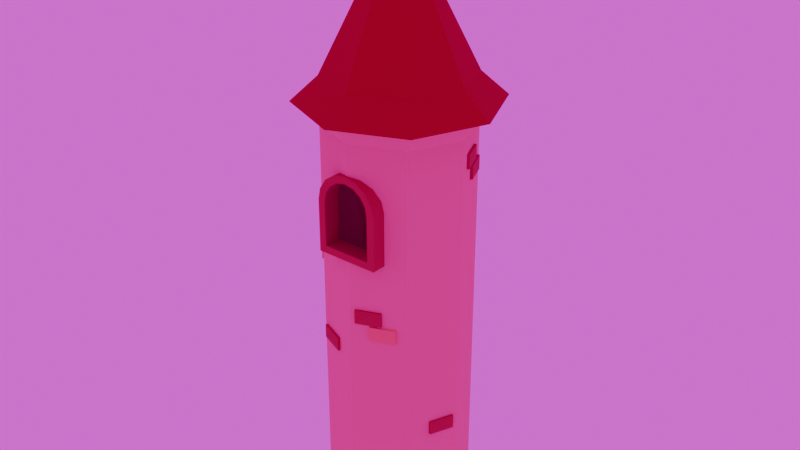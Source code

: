 # Source: Tower.blend  (saved by Blender 4.2.66; exported with 4.5.12 LTS)
import bpy
from mathutils import Matrix  # noqa: F401  (used for matrix-valued properties, if any)

bpy.ops.wm.read_factory_settings(use_empty=True)
scene = bpy.context.scene
scene.name = 'Scene'

# ---- collections
col_collection = bpy.data.collections.new('Collection'); scene.collection.children.link(col_collection)

# ---- images (referenced by path relative to the original .blend; pixels are not part of the script)
import os
ASSET_DIR = os.environ.get("B2B_ASSET_DIR", "")  # directory of the original .blend (textures are referenced by path, not embedded)
HERE = os.path.dirname(os.path.abspath(__file__))  # packed textures are extracted next to this script under _unpacked/

def load_image(name, relpath, width, height, colorspace="sRGB"):
    """Load a texture the original file referenced (path relative to the .blend, or extracted next to this script)."""
    p = next((c for c in (os.path.join(HERE, relpath), os.path.join(ASSET_DIR, relpath)) if relpath and os.path.exists(c)), "")
    if p:
        img = bpy.data.images.load(p, check_existing=True)
        img.name = name
    else:  # same state as the original file: an image datablock whose file is absent (Cycles renders it pink)
        img = bpy.data.images.new(name, width, height)
        img.source = "FILE"
        img.filepath = "//" + (relpath or name)
    img.colorspace_settings.name = colorspace
    return img
img_leverhint_png = load_image('leverhint.png', 'game/models/Textures/leverhint.png', 1024, 1024, 'sRGB')

# ---- materials (node trees are filled in below, after node groups)
mat_castle = bpy.data.materials.new('Castle')
mat_castle.diffuse_color = (0.8009, 0.5608, 0.2903, 1.0)
mat_brick = bpy.data.materials.new('Brick')
mat_brick.diffuse_color = (0.8006, 0.3899, 0.1732, 1.0)
mat_roof = bpy.data.materials.new('Roof')
mat_roof.diffuse_color = (0.3431, 0.02671, 0.01036, 1.0)
mat_brick_2 = bpy.data.materials.new('Brick_2')
mat_brick_2.diffuse_color = (0.3978, 0.1112, 0.04895, 1.0)
mat_lever_hit = bpy.data.materials.new('Lever hit')

# ---- material node trees
mat_castle.use_nodes = True; mat_castle.node_tree.nodes.clear()
_N = mat_castle.node_tree.nodes; _L = mat_castle.node_tree.links
n0 = _N.new('ShaderNodeBsdfPrincipled'); n0.name = 'Principled BSDF'; n0.location = (10, 300)
n0.inputs[0].default_value = (0.8009, 0.5608, 0.2903, 1.0)
n0.inputs[2].default_value = 1.0
n1 = _N.new('ShaderNodeOutputMaterial'); n1.name = 'Material Output'; n1.location = (300, 300)
_L.new(n0.outputs[0], n1.inputs[0])
n1.is_active_output = True
mat_brick.use_nodes = True; mat_brick.node_tree.nodes.clear()
_N = mat_brick.node_tree.nodes; _L = mat_brick.node_tree.links
n0 = _N.new('ShaderNodeBsdfPrincipled'); n0.name = 'Principled BSDF'; n0.location = (10, 300)
n0.inputs[0].default_value = (0.8006, 0.3899, 0.1732, 1.0)
n0.inputs[2].default_value = 1.0
n1 = _N.new('ShaderNodeOutputMaterial'); n1.name = 'Material Output'; n1.location = (300, 300)
_L.new(n0.outputs[0], n1.inputs[0])
n1.is_active_output = True
mat_roof.use_nodes = True; mat_roof.node_tree.nodes.clear()
_N = mat_roof.node_tree.nodes; _L = mat_roof.node_tree.links
n0 = _N.new('ShaderNodeBsdfPrincipled'); n0.name = 'Principled BSDF'; n0.location = (10, 300)
n0.inputs[0].default_value = (0.3431, 0.02671, 0.01036, 1.0)
n0.inputs[2].default_value = 1.0
n1 = _N.new('ShaderNodeOutputMaterial'); n1.name = 'Material Output'; n1.location = (300, 300)
_L.new(n0.outputs[0], n1.inputs[0])
n1.is_active_output = True
mat_brick_2.use_nodes = True; mat_brick_2.node_tree.nodes.clear()
_N = mat_brick_2.node_tree.nodes; _L = mat_brick_2.node_tree.links
n0 = _N.new('ShaderNodeBsdfPrincipled'); n0.name = 'Principled BSDF'; n0.location = (10, 300)
n0.inputs[0].default_value = (0.3978, 0.1112, 0.04895, 1.0)
n0.inputs[2].default_value = 1.0
n1 = _N.new('ShaderNodeOutputMaterial'); n1.name = 'Material Output'; n1.location = (300, 300)
_L.new(n0.outputs[0], n1.inputs[0])
n1.is_active_output = True
mat_lever_hit.use_nodes = True; mat_lever_hit.node_tree.nodes.clear()
_N = mat_lever_hit.node_tree.nodes; _L = mat_lever_hit.node_tree.links
n0 = _N.new('ShaderNodeOutputMaterial'); n0.name = 'Material Output'; n0.location = (300, 300)
n1 = _N.new('ShaderNodeEmission'); n1.name = 'Emission'; n1.location = (10, 300)
n2 = _N.new('ShaderNodeTexImage'); n2.name = 'Image Texture'; n2.location = (-280, 280)
n2.image = img_leverhint_png
_L.new(n1.outputs[0], n0.inputs[0])
_L.new(n2.outputs[0], n1.inputs[0])
n0.is_active_output = True

# ---- world
world_world = bpy.data.worlds.new('World'); scene.world = world_world
world_world.use_nodes = True; world_world.node_tree.nodes.clear()
_N = world_world.node_tree.nodes; _L = world_world.node_tree.links
n0 = _N.new('ShaderNodeOutputWorld'); n0.name = 'World Output'; n0.location = (300, 300)
n1 = _N.new('ShaderNodeBackground'); n1.name = 'Background'; n1.location = (10, 300)
n2 = _N.new('ShaderNodeTexEnvironment'); n2.name = 'Environment Texture'; n2.location = (-363, 269)
_L.new(n1.outputs[0], n0.inputs[0])
_L.new(n2.outputs[0], n1.inputs[0])
n0.is_active_output = True
world_world.color = (0.05088, 0.05088, 0.05088)
world_world.use_sun_shadow = False
world_world.sun_shadow_jitter_overblur = 0.0

# ---- meshes
me_tower_3 = bpy.data.meshes.new('Tower_3')
me_tower_3.from_pydata([(0.0, 73.7, 0.0), (0.0, 89.91, 425.9), (52.11, 52.11, 0.0), (63.58, 63.58, 425.9), (73.7, 0.0, 0.0), (89.91, 0.0, 425.9), (52.11, -52.11, 0.0), (63.58, -63.58, 425.9), (0.0, -73.7, 0.0), (0.0, -89.91, 425.9), (-52.11, -52.11, 0.0), (-63.58, -63.58, 425.9), (-73.7, 0.0, 0.0), (-89.91, 0.0, 425.9), (-52.11, 52.11, 0.0), (-63.58, 63.58, 425.9), (0.0, 73.7, 402.9), (52.11, 52.11, 402.9), (73.7, 0.0, 402.9), (52.11, -52.11, 402.9), (0.0, -73.7, 402.9), (-52.11, -52.11, 402.9), (-73.7, 0.0, 402.9), (-52.11, 52.11, 402.9), (52.67, -42.75, 16.23), (57.4, -44.71, 16.23), (52.67, -42.75, 30.51), (57.4, -44.71, 30.51), (62.65, -18.66, 16.23), (67.38, -20.62, 16.23), (62.65, -18.66, 30.51), (67.38, -20.62, 30.51), (17.15, -63.67, 206.4), (19.1, -68.4, 206.4), (17.15, -63.67, 220.6), (19.1, -68.4, 220.6), (41.23, -53.7, 206.4), (43.19, -58.42, 206.4), (41.23, -53.7, 220.6), (43.19, -58.42, 220.6), (-66.41, -15.59, 381.3), (-71.13, -17.54, 381.3), (-66.41, -15.59, 397.5), (-71.13, -17.54, 397.5), (-56.43, -39.67, 381.3), (-61.15, -41.63, 381.3), (-56.43, -39.67, 397.5), (-61.15, -41.63, 397.5), (-60.57, -25.16, 261.2), (-65.3, -27.12, 261.2), (-60.57, -25.16, 277.3), (-65.3, -27.12, 277.3), (-50.59, -49.25, 261.2), (-55.32, -51.21, 261.2), (-50.59, -49.25, 277.3), (-55.32, -51.21, 277.3), (0.0, 100.1, 424.9), (0.0, 2.732, 590.8), (70.75, 70.75, 424.9), (1.932, 1.932, 590.8), (100.1, 0.0, 424.9), (2.732, 2.98e-06, 590.8), (70.75, -70.75, 424.9), (1.932, -1.932, 590.8), (0.0, -100.1, 424.9), (0.0, -2.732, 590.8), (-70.75, -70.75, 424.9), (-1.932, -1.932, 590.8), (-100.1, 2.98e-06, 424.9), (-2.732, 0.0, 590.8), (-70.75, 70.75, 424.9), (-1.932, 1.932, 590.8), (0.0, 73.49, 448.7), (51.97, 51.97, 448.7), (73.49, 0.0, 448.7), (51.97, -51.97, 448.7), (0.0, -73.49, 448.7), (-51.97, -51.97, 448.7), (-73.49, 0.0, 448.7), (-51.97, 51.97, 448.7), (4.109, -69.07, 222.6), (6.066, -73.8, 222.6), (4.109, -69.07, 236.9), (6.066, -73.8, 236.9), (28.2, -59.1, 222.6), (30.15, -63.82, 222.6), (28.2, -59.1, 236.9), (30.15, -63.82, 236.9), (-47.34, -51.32, 176.5), (-49.3, -56.05, 176.5), (-47.34, -51.32, 190.8), (-49.3, -56.05, 190.8), (-20.76, -62.34, 176.5), (-22.71, -67.06, 176.5), (-20.76, -62.34, 190.8), (-22.71, -67.06, 190.8), (59.08, -28.15, 95.59), (63.81, -30.11, 95.59), (59.08, -28.15, 109.9), (63.81, -30.11, 109.9), (69.06, -4.063, 95.59), (73.79, -6.02, 95.59), (69.06, -4.063, 109.9), (73.79, -6.02, 109.9), (67.02, 9.181, 370.5), (71.74, 11.14, 370.5), (67.02, 9.181, 384.8), (71.74, 11.14, 384.8), (57.04, 33.27, 370.5), (61.77, 35.23, 370.5), (57.04, 33.27, 384.8), (61.77, 35.23, 384.8), (61.79, 21.82, 354.3), (66.51, 23.77, 354.3), (61.79, 21.82, 368.6), (66.51, 23.77, 368.6), (51.81, 45.9, 354.3), (56.54, 47.86, 354.3), (51.81, 45.9, 368.6), (56.54, 47.86, 368.6), (-70.02, -3.221, 360.9), (-74.75, -5.178, 360.9), (-70.02, -3.221, 379.2), (-74.75, -5.178, 379.2), (-58.72, -30.5, 360.9), (-63.45, -32.46, 360.9), (-58.72, -30.5, 379.2), (-63.45, -32.46, 379.2), (-15.18, 64.56, 238.6), (-17.14, 69.28, 238.6), (0.0, 73.7, 244.5), (0.0, 73.7, 329.3), (-39.27, 54.58, 238.6), (-41.22, 59.3, 238.6), (-39.27, 54.58, 254.8), (-41.22, 59.3, 254.8), (0.0, -73.7, 372.7), (-0.69, -73.41, 372.8), (-14.91, -67.52, 287.6), (0.0, -73.7, 287.6), (1.984, 72.88, 329.3), (1.984, 72.88, 244.6), (14.91, 67.52, 244.6), (4.015, 72.04, 328.9), (-24.02, 63.75, 320.1), (-1.984, 72.88, 329.5), (-13.32, 68.18, 327.3), (11.94, -68.75, 370.3), (29.8, -61.36, 352.4), (32.07, -60.41, 287.6), (32.07, -60.41, 341.0), (22.64, -64.32, 363.1), (11.94, 68.75, 327.3), (22.64, 64.32, 320.1), (32.07, 60.41, 298.0), (32.07, 60.41, 244.6), (29.8, 61.36, 309.4), (-15.9, 66.3, 244.6), (-15.18, 64.56, 244.6), (-33.45, 58.44, 254.8), (-33.45, 56.99, 254.8), (-32.33, 62.99, 244.6), (-33.45, 62.52, 254.8), (-33.45, 62.52, 244.6), (-17.14, 69.28, 244.6), (-3.979, -72.05, 372.1), (-31.18, -60.78, 352.4), (-32.95, -60.05, 343.5), (-13.32, -68.18, 370.3), (-24.02, -63.75, 363.1), (-33.45, -59.84, 287.6), (-33.45, -59.84, 341.0), (-52.11, 52.11, 245.3), (-41.22, 59.3, 245.7), (-33.45, 62.52, 244.9), (-31.56, 60.63, 244.0), (-30.02, 62.75, 312.1), (-52.11, 52.11, 297.9), (-32.75, 59.65, 299.6), (-0.7542, 60.48, 330.8), (-0.7542, 78.96, 323.0), (-13.38, 60.48, 328.3), (-10.39, 78.96, 321.1), (-24.09, 60.48, 321.1), (-18.55, 78.96, 315.6), (-31.24, 60.48, 310.4), (-24.01, 78.96, 307.4), (29.73, 60.48, 310.4), (22.5, 78.96, 307.4), (22.58, 60.48, 321.1), (17.05, 78.96, 315.6), (11.87, 60.48, 328.3), (8.879, 78.96, 321.1), (-33.51, 60.48, 299.0), (-33.51, 60.48, 245.6), (-25.84, 78.96, 253.3), (-25.84, 78.96, 298.2), (32.01, 60.48, 245.6), (32.01, 60.48, 299.0), (24.33, 78.96, 298.2), (24.33, 78.96, 253.3), (-13.38, 78.96, 328.3), (-0.7542, 78.96, 330.8), (-24.09, 78.96, 321.1), (-31.24, 78.96, 310.4), (32.01, 78.96, 245.6), (-33.51, 78.96, 245.6), (22.58, 78.96, 321.1), (29.73, 78.96, 310.4), (11.87, 78.96, 328.3), (-33.51, 78.96, 299.0), (32.01, 78.96, 299.0), (-11.08, 62.02, 321.1), (-1.449, 62.02, 323.0), (-19.25, 62.02, 315.6), (-24.71, 62.02, 307.4), (23.64, 62.02, 253.3), (-26.53, 62.02, 253.3), (16.35, 62.02, 315.6), (21.81, 62.02, 307.4), (8.185, 62.02, 321.1), (-26.53, 62.02, 298.2), (23.64, 62.02, 298.2), (-0.69, -57.08, 372.8), (-0.69, -75.56, 365.0), (11.94, -57.08, 370.3), (8.943, -75.56, 363.1), (22.64, -57.08, 363.1), (17.11, -75.56, 357.6), (29.8, -57.08, 352.4), (22.57, -75.56, 349.4), (-31.18, -57.08, 352.4), (-23.95, -75.56, 349.4), (-24.02, -57.08, 363.1), (-18.49, -75.56, 357.6), (-13.32, -57.08, 370.3), (-10.32, -75.56, 363.1), (32.07, -57.08, 341.0), (32.07, -57.08, 287.6), (24.39, -75.56, 295.3), (24.39, -75.56, 340.2), (-33.45, -57.08, 287.6), (-33.45, -57.08, 341.0), (-25.77, -75.56, 340.2), (-25.77, -75.56, 295.3), (11.94, -75.56, 370.3), (-0.69, -75.56, 372.8), (22.64, -75.56, 363.1), (29.8, -75.56, 352.4), (-33.45, -75.56, 287.6), (32.07, -75.56, 287.6), (-24.02, -75.56, 363.1), (-31.18, -75.56, 352.4), (-13.32, -75.56, 370.3), (32.07, -75.56, 341.0), (-33.45, -75.56, 341.0), (9.638, -58.62, 363.1), (0.004627, -58.62, 365.0), (17.8, -58.62, 357.6), (23.26, -58.62, 349.4), (-25.08, -58.62, 295.3), (25.09, -58.62, 295.3), (-17.8, -58.62, 357.6), (-23.25, -58.62, 349.4), (-9.629, -58.62, 363.1), (25.09, -58.62, 340.2), (-25.08, -58.62, 340.2), (22.16, 70.49, 307.4), (16.7, 70.49, 315.6), (-10.73, 70.49, 321.1), (-18.9, 70.49, 315.6), (23.98, 70.49, 253.3), (23.98, 70.49, 298.2), (8.532, 70.49, 321.1), (-24.36, 70.49, 307.4), (-26.19, 70.49, 298.2), (-1.102, 70.49, 323.0), (-26.19, 70.49, 253.3), (22.16, 74.13, 307.4), (16.7, 74.13, 315.6), (-10.73, 74.13, 321.1), (-18.9, 74.13, 315.6), (23.98, 74.13, 253.3), (23.98, 74.13, 298.2), (8.532, 74.13, 321.1), (-24.36, 74.13, 307.4), (-26.19, 74.13, 298.2), (-1.102, 74.13, 323.0), (-26.19, 74.13, 253.3)], [], [(16, 3, 17), (3, 18, 17), (5, 19, 18), (7, 20, 19), (20, 11, 21), (11, 22, 21), (7, 5, 13), (22, 15, 23), (15, 16, 23), (6, 10, 14), (23, 178, 177), (22, 14, 12), (21, 12, 10), (138, 10, 8, 139), (137, 136, 20, 165), (8, 6, 19), (18, 6, 4), (17, 4, 2), (142, 2, 0, 130, 141), (16, 1, 3), (3, 5, 18), (5, 7, 19), (7, 9, 20), (20, 9, 11), (11, 13, 22), (5, 3, 1), (1, 15, 5), (15, 13, 5), (13, 11, 9), (9, 7, 13), (22, 13, 15), (15, 1, 16), (14, 0, 2), (2, 4, 14), (4, 6, 14), (6, 8, 10), (10, 12, 14), (16, 131, 145), (146, 144, 23, 16, 145), (22, 23, 177, 172, 14), (21, 22, 12), (139, 8, 19, 20, 136, 147, 151, 148, 150, 149), (18, 19, 6), (17, 18, 4), (143, 16, 17, 2, 142, 155, 154, 156, 153, 152), (24, 27, 26), (27, 30, 26), (31, 28, 30), (28, 25, 24), (27, 29, 31), (33, 34, 32), (34, 39, 38), (38, 37, 36), (37, 32, 36), (35, 37, 39), (41, 42, 40), (42, 47, 46), (47, 44, 46), (45, 40, 44), (43, 45, 47), (48, 51, 50), (51, 54, 50), (55, 52, 54), (52, 49, 48), (51, 53, 55), (24, 25, 27), (27, 31, 30), (31, 29, 28), (28, 29, 25), (27, 25, 29), (33, 35, 34), (34, 35, 39), (38, 39, 37), (37, 33, 32), (35, 33, 37), (41, 43, 42), (42, 43, 47), (47, 45, 44), (45, 41, 40), (43, 41, 45), (48, 49, 51), (51, 55, 54), (55, 53, 52), (52, 53, 49), (51, 49, 53), (57, 73, 72), (59, 74, 73), (74, 63, 75), (63, 76, 75), (65, 77, 76), (67, 78, 77), (61, 57, 69), (69, 79, 78), (79, 57, 72), (58, 62, 66), (79, 56, 70), (78, 70, 68), (66, 78, 68), (76, 66, 64), (62, 76, 64), (60, 75, 62), (73, 60, 58), (56, 73, 58), (57, 59, 73), (59, 61, 74), (74, 61, 63), (63, 65, 76), (65, 67, 77), (67, 69, 78), (61, 59, 57), (57, 71, 69), (69, 67, 65), (65, 63, 69), (63, 61, 69), (69, 71, 79), (79, 71, 57), (70, 56, 58), (58, 60, 62), (62, 64, 66), (66, 68, 70), (70, 58, 66), (79, 72, 56), (78, 79, 70), (66, 77, 78), (76, 77, 66), (62, 75, 76), (60, 74, 75), (73, 74, 60), (56, 72, 73), (81, 82, 80), (83, 86, 82), (87, 84, 86), (84, 81, 80), (83, 85, 87), (89, 90, 88), (90, 95, 94), (95, 92, 94), (93, 88, 92), (91, 93, 95), (97, 98, 96), (99, 102, 98), (103, 100, 102), (100, 97, 96), (99, 101, 103), (105, 106, 104), (106, 111, 110), (111, 108, 110), (109, 104, 108), (107, 109, 111), (113, 114, 112), (115, 118, 114), (119, 116, 118), (117, 112, 116), (115, 117, 119), (121, 122, 120), (122, 127, 126), (126, 125, 124), (124, 121, 120), (127, 121, 125), (128, 157, 158), (134, 160, 159), (135, 132, 134), (133, 128, 132), (140, 131, 16, 143), (163, 161, 133, 173, 174), (81, 83, 82), (83, 87, 86), (87, 85, 84), (84, 85, 81), (83, 81, 85), (89, 91, 90), (90, 91, 95), (95, 93, 92), (93, 89, 88), (91, 89, 93), (97, 99, 98), (99, 103, 102), (103, 101, 100), (100, 101, 97), (99, 97, 101), (105, 107, 106), (106, 107, 111), (111, 109, 108), (109, 105, 104), (107, 105, 109), (113, 115, 114), (115, 119, 118), (119, 117, 116), (117, 113, 112), (115, 113, 117), (121, 123, 122), (122, 123, 127), (126, 127, 125), (124, 125, 121), (127, 123, 121), (157, 128, 129, 164), (165, 20, 21, 167, 166, 169, 168), (171, 167, 21, 10, 138, 170), (159, 162, 135, 134), (135, 173, 133, 132), (133, 129, 128), (129, 133, 161, 164), (130, 0, 175), (172, 175, 0, 14), (174, 173, 135, 162), (176, 178, 23, 144), (177, 178, 175, 172), (179, 202, 201, 181), (181, 201, 203, 183), (183, 203, 204, 185), (268, 267, 219, 218), (194, 206, 205, 197), (198, 211, 208, 187), (187, 208, 207, 189), (189, 207, 209, 191), (191, 209, 202, 179), (185, 204, 210, 193), (206, 194, 193, 210), (211, 198, 197, 205), (180, 182, 201, 202), (182, 184, 203, 201), (184, 186, 204, 203), (195, 200, 205, 206), (188, 190, 207, 208), (190, 192, 209, 207), (192, 180, 202, 209), (196, 195, 206, 210), (200, 199, 211, 205), (186, 196, 210, 204), (199, 188, 208, 211), (270, 269, 212, 214), (272, 271, 216, 222), (273, 268, 218, 220), (274, 270, 214, 215), (275, 274, 215, 221), (276, 273, 220, 213), (271, 277, 217, 216), (267, 272, 222, 219), (269, 276, 213, 212), (277, 275, 221, 217), (181, 183, 214, 212), (179, 181, 212, 213), (191, 179, 213, 220), (189, 191, 220, 218), (187, 189, 218, 219), (198, 187, 219, 222), (198, 222, 216, 197), (194, 197, 216, 217), (194, 217, 221, 193), (193, 221, 215, 185), (183, 185, 215, 214), (223, 246, 245, 225), (225, 245, 247, 227), (227, 247, 248, 229), (234, 232, 263, 262), (238, 250, 249, 241), (242, 255, 252, 231), (231, 252, 251, 233), (233, 251, 253, 235), (235, 253, 246, 223), (229, 248, 254, 237), (250, 238, 237, 254), (255, 242, 241, 249), (224, 226, 245, 246), (226, 228, 247, 245), (228, 230, 248, 247), (239, 244, 249, 250), (232, 234, 251, 252), (234, 236, 253, 251), (236, 224, 246, 253), (240, 239, 250, 254), (244, 243, 255, 249), (230, 240, 254, 248), (243, 232, 252, 255), (228, 226, 256, 258), (243, 244, 260, 266), (236, 234, 262, 264), (230, 228, 258, 259), (240, 230, 259, 265), (224, 236, 264, 257), (244, 239, 261, 260), (232, 243, 266, 263), (226, 224, 257, 256), (239, 240, 265, 261), (225, 227, 258, 256), (223, 225, 256, 257), (235, 223, 257, 264), (233, 235, 264, 262), (231, 233, 262, 263), (242, 231, 263, 266), (242, 266, 260, 241), (238, 241, 260, 261), (238, 261, 265, 237), (237, 265, 259, 229), (227, 229, 259, 258), (195, 196, 275, 277), (182, 180, 276, 269), (188, 199, 272, 267), (200, 195, 277, 271), (180, 192, 273, 276), (196, 186, 274, 275), (186, 184, 270, 274), (192, 190, 268, 273), (199, 200, 271, 272), (184, 182, 269, 270), (190, 188, 267, 268), (275, 274, 270, 269, 276, 273, 268, 267, 272, 271, 277), (286, 285, 281, 280, 287, 284, 279, 278, 283, 282, 288)])
me_tower_3.polygons.foreach_set('use_smooth', [0, 0, 0, 0, 0, 0, 0, 0, 0, 0, 0, 1, 0, 0, 0, 0, 0, 0, 0, 0, 0, 0, 0, 0, 0, 0, 0, 0, 0, 0, 0, 0, 0, 0, 0, 0, 0, 0, 0, 0, 1, 0, 0, 0, 0, 0, 0, 0, 0, 0, 0, 0, 1, 0, 0, 0, 0, 0, 0, 0, 0, 0, 0, 0, 0, 0, 0, 0, 0, 1, 0, 0, 0, 0, 0, 0, 0, 0, 0, 0, 0, 0, 0, 0, 0, 0, 0, 0, 0, 0, 0, 0, 0, 0, 0, 0, 0, 0, 1, 1, 0, 0, 0, 0, 0, 0, 0, 0, 0, 0, 0, 0, 0, 0, 0, 0, 0, 0, 0, 0, 0, 0, 0, 0, 0, 0, 0, 0, 0, 0, 0, 0, 0, 0, 0, 0, 0, 0, 0, 0, 0, 0, 0, 0, 0, 0, 1, 0, 1, 0, 0, 0, 0, 0, 1, 0, 0, 0, 1, 1, 0, 0, 0, 0, 0, 0, 0, 1, 0, 0, 1, 0, 0, 0, 0, 0, 0, 0, 0, 0, 0, 0, 0, 0, 0, 1, 0, 0, 0, 0, 1, 0, 0, 0, 0, 0, 0, 0, 0, 0, 0, 0, 0, 0, 0, 0, 0, 0, 0, 0, 0, 0, 0, 0, 0, 0, 0, 0, 0, 0, 0, 0, 0, 0, 0, 0, 0, 0, 0, 0, 0, 0, 0, 0, 0, 0, 0, 0, 0, 0, 0, 0, 0, 0, 0, 0, 0, 0, 0, 0, 0, 0, 0, 0, 0, 0, 0, 0, 0, 0, 0, 0, 0, 0, 0, 0, 0, 0, 0, 0, 0, 0, 0, 0, 0, 0, 0, 0, 0, 0, 0, 0, 0, 0, 0, 0, 0, 0, 0, 0, 0, 0, 0, 0, 0, 0, 0, 0, 0, 0, 0, 0, 0, 0, 0, 0, 0, 0])
me_tower_3.polygons.foreach_set('material_index', [0, 0, 0, 0, 0, 0, 0, 0, 0, 0, 0, 0, 0, 0, 0, 0, 0, 0, 0, 0, 0, 0, 0, 0, 0, 0, 0, 0, 0, 0, 0, 0, 0, 0, 0, 0, 0, 0, 0, 0, 0, 0, 0, 0, 0, 1, 1, 1, 1, 1, 1, 1, 1, 1, 1, 1, 1, 1, 1, 1, 1, 1, 1, 1, 1, 1, 1, 1, 1, 1, 1, 1, 1, 1, 1, 1, 1, 1, 1, 1, 1, 1, 1, 1, 1, 2, 2, 2, 2, 2, 2, 2, 2, 2, 2, 2, 2, 2, 2, 2, 2, 2, 2, 2, 2, 2, 2, 2, 2, 2, 2, 2, 2, 2, 2, 2, 2, 2, 2, 2, 2, 2, 2, 2, 2, 2, 2, 2, 2, 3, 3, 3, 3, 3, 3, 3, 3, 3, 3, 3, 3, 3, 3, 3, 3, 3, 3, 3, 3, 3, 3, 3, 3, 3, 3, 3, 3, 3, 3, 3, 3, 3, 3, 0, 3, 3, 3, 3, 3, 3, 3, 3, 3, 3, 3, 3, 3, 3, 3, 3, 3, 3, 3, 3, 3, 3, 3, 3, 3, 3, 3, 3, 3, 3, 3, 3, 0, 0, 3, 3, 3, 3, 0, 0, 3, 0, 0, 3, 3, 3, 3, 3, 3, 3, 3, 3, 3, 3, 3, 3, 3, 3, 3, 3, 3, 3, 3, 3, 3, 3, 3, 3, 3, 3, 3, 3, 3, 3, 3, 3, 3, 3, 3, 3, 3, 3, 3, 3, 3, 3, 3, 3, 3, 3, 3, 3, 3, 3, 3, 3, 3, 3, 3, 3, 3, 3, 3, 3, 3, 3, 3, 3, 3, 3, 3, 3, 3, 3, 3, 3, 3, 3, 3, 3, 3, 3, 3, 3, 3, 3, 3, 3, 3, 3, 3, 3, 3, 3, 3, 3, 3, 3, 3, 3, 3, 3, 4, 4])
_uv = me_tower_3.uv_layers.new(name='UVMap')
_uv.uv.foreach_set('vector', [1.0, 0.973, 0.875, 1.0, 0.875, 0.973, 0.875, 1.0, 0.75, 0.973, 0.875, 0.973, 0.75, 1.0, 0.625, 0.973, 0.75, 0.973, 0.625, 1.0, 0.5, 0.973, 0.625, 0.973, 0.5, 0.973, 0.375, 1.0, 0.375, 0.973, 0.375, 1.0, 0.25, 0.973, 0.375, 0.973, 0.4197, 0.08029, 0.49, 0.25, 0.01, 0.25, 0.25, 0.973, 0.125, 1.0, 0.125, 0.973, 0.125, 1.0, 0.0, 0.973, 0.125, 0.973, 0.9197, 0.08029, 0.5803, 0.08029, 0.5803, 0.4197, 0.125, 0.973, 0.09294, 0.8517, 0.125, 0.8497, 0.25, 0.973, 0.125, 0.5, 0.25, 0.5, 0.375, 0.973, 0.25, 0.5, 0.375, 0.5, 0.4642, 0.8377, 0.375, 0.5, 0.5, 0.5, 0.5, 0.8377, 0.4983, 0.9377, 0.5, 0.9375, 0.5, 0.973, 0.4905, 0.9369, 0.5, 0.5, 0.625, 0.5, 0.625, 0.973, 0.75, 0.973, 0.625, 0.5, 0.75, 0.5, 0.875, 0.973, 0.75, 0.5, 0.875, 0.5, 0.9642, 0.8377, 0.875, 0.5, 1.0, 0.5, 1.0, 0.8376, 0.9952, 0.8377, 1.0, 0.973, 1.0, 1.0, 0.875, 1.0, 0.875, 1.0, 0.75, 1.0, 0.75, 0.973, 0.75, 1.0, 0.625, 1.0, 0.625, 0.973, 0.625, 1.0, 0.5, 1.0, 0.5, 0.973, 0.5, 0.973, 0.5, 1.0, 0.375, 1.0, 0.375, 1.0, 0.25, 1.0, 0.25, 0.973, 0.49, 0.25, 0.4197, 0.4197, 0.25, 0.49, 0.25, 0.49, 0.08029, 0.4197, 0.49, 0.25, 0.08029, 0.4197, 0.01, 0.25, 0.49, 0.25, 0.01, 0.25, 0.08029, 0.08029, 0.25, 0.01, 0.25, 0.01, 0.4197, 0.08029, 0.01, 0.25, 0.25, 0.973, 0.25, 1.0, 0.125, 1.0, 0.125, 1.0, 0.0, 1.0, 0.0, 0.973, 0.5803, 0.4197, 0.75, 0.49, 0.9197, 0.4197, 0.9197, 0.4197, 0.99, 0.25, 0.5803, 0.4197, 0.99, 0.25, 0.9197, 0.08029, 0.5803, 0.4197, 0.9197, 0.08029, 0.75, 0.01, 0.5803, 0.08029, 0.5803, 0.08029, 0.51, 0.25, 0.5803, 0.4197, 0.0, 0.973, 0.0, 0.9371, 0.004759, 0.9374, 0.03195, 0.9347, 0.05763, 0.9263, 0.125, 0.973, 0.0, 0.973, 0.004759, 0.9374, 0.25, 0.973, 0.125, 0.973, 0.125, 0.8497, 0.125, 0.788, 0.125, 0.5, 0.375, 0.973, 0.25, 0.973, 0.25, 0.5, 0.5, 0.8377, 0.5, 0.5, 0.625, 0.973, 0.5, 0.973, 0.5, 0.9375, 0.5286, 0.9347, 0.5543, 0.9263, 0.5715, 0.9138, 0.5769, 0.9004, 0.5769, 0.8377, 0.75, 0.973, 0.625, 0.973, 0.625, 0.5, 0.875, 0.973, 0.75, 0.973, 0.75, 0.5, 0.9904, 0.9366, 1.0, 0.973, 0.875, 0.973, 0.875, 0.5, 0.9642, 0.8377, 0.9231, 0.8377, 0.9231, 0.9004, 0.9285, 0.9138, 0.9457, 0.9263, 0.9714, 0.9347, 0.375, 0.0, 0.625, 0.25, 0.375, 0.25, 0.625, 0.25, 0.375, 0.5, 0.375, 0.25, 0.625, 0.5, 0.375, 0.75, 0.375, 0.5, 0.375, 0.75, 0.625, 1.0, 0.375, 1.0, 0.875, 0.5, 0.625, 0.75, 0.625, 0.5, 0.625, 0.0, 0.375, 0.25, 0.375, 0.0, 0.375, 0.25, 0.625, 0.5, 0.375, 0.5, 0.375, 0.5, 0.625, 0.75, 0.375, 0.75, 0.625, 0.75, 0.375, 1.0, 0.375, 0.75, 0.875, 0.5, 0.625, 0.75, 0.625, 0.5, 0.625, 0.0, 0.375, 0.25, 0.375, 0.0, 0.375, 0.25, 0.625, 0.5, 0.375, 0.5, 0.625, 0.5, 0.375, 0.75, 0.375, 0.5, 0.625, 0.75, 0.375, 1.0, 0.375, 0.75, 0.875, 0.5, 0.625, 0.75, 0.625, 0.5, 0.375, 0.0, 0.625, 0.25, 0.375, 0.25, 0.625, 0.25, 0.375, 0.5, 0.375, 0.25, 0.625, 0.5, 0.375, 0.75, 0.375, 0.5, 0.375, 0.75, 0.625, 1.0, 0.375, 1.0, 0.875, 0.5, 0.625, 0.75, 0.625, 0.5, 0.375, 0.0, 0.625, 0.0, 0.625, 0.25, 0.625, 0.25, 0.625, 0.5, 0.375, 0.5, 0.625, 0.5, 0.625, 0.75, 0.375, 0.75, 0.375, 0.75, 0.625, 0.75, 0.625, 1.0, 0.875, 0.5, 0.875, 0.75, 0.625, 0.75, 0.625, 0.0, 0.625, 0.25, 0.375, 0.25, 0.375, 0.25, 0.625, 0.25, 0.625, 0.5, 0.375, 0.5, 0.625, 0.5, 0.625, 0.75, 0.625, 0.75, 0.625, 1.0, 0.375, 1.0, 0.875, 0.5, 0.875, 0.75, 0.625, 0.75, 0.625, 0.0, 0.625, 0.25, 0.375, 0.25, 0.375, 0.25, 0.625, 0.25, 0.625, 0.5, 0.625, 0.5, 0.625, 0.75, 0.375, 0.75, 0.625, 0.75, 0.625, 1.0, 0.375, 1.0, 0.875, 0.5, 0.875, 0.75, 0.625, 0.75, 0.375, 0.0, 0.625, 0.0, 0.625, 0.25, 0.625, 0.25, 0.625, 0.5, 0.375, 0.5, 0.625, 0.5, 0.625, 0.75, 0.375, 0.75, 0.375, 0.75, 0.625, 0.75, 0.625, 1.0, 0.875, 0.5, 0.875, 0.75, 0.625, 0.75, 1.0, 1.0, 0.875, 0.5772, 1.0, 0.5772, 0.875, 1.0, 0.75, 0.5772, 0.875, 0.5772, 0.75, 0.5772, 0.625, 1.0, 0.625, 0.5772, 0.625, 1.0, 0.5, 0.5772, 0.625, 0.5772, 0.5, 1.0, 0.375, 0.5772, 0.5, 0.5772, 0.375, 1.0, 0.25, 0.5772, 0.375, 0.5772, 0.49, 0.25, 0.25, 0.49, 0.01, 0.25, 0.25, 1.0, 0.125, 0.5772, 0.25, 0.5772, 0.125, 0.5772, 0.0, 1.0, 0.0, 0.5772, 0.9197, 0.4197, 0.9197, 0.08029, 0.5803, 0.08029, 0.125, 0.5772, 0.0, 0.5, 0.125, 0.5, 0.25, 0.5772, 0.125, 0.5, 0.25, 0.5, 0.375, 0.5, 0.25, 0.5772, 0.25, 0.5, 0.5, 0.5772, 0.375, 0.5, 0.5, 0.5, 0.625, 0.5, 0.5, 0.5772, 0.5, 0.5, 0.75, 0.5, 0.625, 0.5772, 0.625, 0.5, 0.875, 0.5772, 0.75, 0.5, 0.875, 0.5, 1.0, 0.5, 0.875, 0.5772, 0.875, 0.5, 1.0, 1.0, 0.875, 1.0, 0.875, 0.5772, 0.875, 1.0, 0.75, 1.0, 0.75, 0.5772, 0.75, 0.5772, 0.75, 1.0, 0.625, 1.0, 0.625, 1.0, 0.5, 1.0, 0.5, 0.5772, 0.5, 1.0, 0.375, 1.0, 0.375, 0.5772, 0.375, 1.0, 0.25, 1.0, 0.25, 0.5772, 0.49, 0.25, 0.4197, 0.4197, 0.25, 0.49, 0.25, 0.49, 0.08029, 0.4197, 0.01, 0.25, 0.01, 0.25, 0.08029, 0.08029, 0.25, 0.01, 0.25, 0.01, 0.4197, 0.08029, 0.01, 0.25, 0.4197, 0.08029, 0.49, 0.25, 0.01, 0.25, 0.25, 1.0, 0.125, 1.0, 0.125, 0.5772, 0.125, 0.5772, 0.125, 1.0, 0.0, 1.0, 0.5803, 0.4197, 0.75, 0.49, 0.9197, 0.4197, 0.9197, 0.4197, 0.99, 0.25, 0.9197, 0.08029, 0.9197, 0.08029, 0.75, 0.01, 0.5803, 0.08029, 0.5803, 0.08029, 0.51, 0.25, 0.5803, 0.4197, 0.5803, 0.4197, 0.9197, 0.4197, 0.5803, 0.08029, 0.125, 0.5772, 0.0, 0.5772, 0.0, 0.5, 0.25, 0.5772, 0.125, 0.5772, 0.125, 0.5, 0.375, 0.5, 0.375, 0.5772, 0.25, 0.5772, 0.5, 0.5772, 0.375, 0.5772, 0.375, 0.5, 0.625, 0.5, 0.625, 0.5772, 0.5, 0.5772, 0.75, 0.5, 0.75, 0.5772, 0.625, 0.5772, 0.875, 0.5772, 0.75, 0.5772, 0.75, 0.5, 1.0, 0.5, 1.0, 0.5772, 0.875, 0.5772, 0.625, 0.0, 0.375, 0.25, 0.375, 0.0, 0.625, 0.25, 0.375, 0.5, 0.375, 0.25, 0.625, 0.5, 0.375, 0.75, 0.375, 0.5, 0.375, 0.75, 0.625, 1.0, 0.375, 1.0, 0.875, 0.5, 0.625, 0.75, 0.625, 0.5, 0.625, 0.0, 0.375, 0.25, 0.375, 0.0, 0.375, 0.25, 0.625, 0.5, 0.375, 0.5, 0.625, 0.5, 0.375, 0.75, 0.375, 0.5, 0.625, 0.75, 0.375, 1.0, 0.375, 0.75, 0.875, 0.5, 0.625, 0.75, 0.625, 0.5, 0.625, 0.0, 0.375, 0.25, 0.375, 0.0, 0.625, 0.25, 0.375, 0.5, 0.375, 0.25, 0.625, 0.5, 0.375, 0.75, 0.375, 0.5, 0.375, 0.75, 0.625, 1.0, 0.375, 1.0, 0.875, 0.5, 0.625, 0.75, 0.625, 0.5, 0.625, 0.0, 0.375, 0.25, 0.375, 0.0, 0.375, 0.25, 0.625, 0.5, 0.375, 0.5, 0.625, 0.5, 0.375, 0.75, 0.375, 0.5, 0.625, 0.75, 0.375, 1.0, 0.375, 0.75, 0.875, 0.5, 0.625, 0.75, 0.625, 0.5, 0.625, 0.0, 0.375, 0.25, 0.375, 0.0, 0.625, 0.25, 0.375, 0.5, 0.375, 0.25, 0.625, 0.5, 0.375, 0.75, 0.375, 0.5, 0.625, 0.75, 0.375, 1.0, 0.375, 0.75, 0.875, 0.5, 0.625, 0.75, 0.625, 0.5, 0.625, 0.0, 0.375, 0.25, 0.375, 0.0, 0.375, 0.25, 0.625, 0.5, 0.375, 0.5, 0.375, 0.5, 0.625, 0.75, 0.375, 0.75, 0.375, 0.75, 0.625, 1.0, 0.375, 1.0, 0.625, 0.5, 0.875, 0.75, 0.625, 0.75, 0.375, 0.0, 0.4673, 0.09231, 0.375, 0.09231, 0.375, 0.5, 0.375, 0.4396, 0.4407, 0.4343, 0.625, 0.5, 0.375, 0.75, 0.375, 0.5, 0.625, 0.75, 0.375, 1.0, 0.375, 0.75, 0.9952, 0.9371, 1.0, 0.9371, 1.0, 0.973, 0.9904, 0.9366, 0.7057, 0.6577, 0.7173, 0.6577, 0.625, 0.75, 0.625, 0.6403, 0.7057, 0.6528, 0.625, 0.0, 0.625, 0.25, 0.375, 0.25, 0.625, 0.25, 0.625, 0.5, 0.375, 0.5, 0.625, 0.5, 0.625, 0.75, 0.375, 0.75, 0.375, 0.75, 0.625, 0.75, 0.625, 1.0, 0.875, 0.5, 0.875, 0.75, 0.625, 0.75, 0.625, 0.0, 0.625, 0.25, 0.375, 0.25, 0.375, 0.25, 0.625, 0.25, 0.625, 0.5, 0.625, 0.5, 0.625, 0.75, 0.375, 0.75, 0.625, 0.75, 0.625, 1.0, 0.375, 1.0, 0.875, 0.5, 0.875, 0.75, 0.625, 0.75, 0.625, 0.0, 0.625, 0.25, 0.375, 0.25, 0.625, 0.25, 0.625, 0.5, 0.375, 0.5, 0.625, 0.5, 0.625, 0.75, 0.375, 0.75, 0.375, 0.75, 0.625, 0.75, 0.625, 1.0, 0.875, 0.5, 0.875, 0.75, 0.625, 0.75, 0.625, 0.0, 0.625, 0.25, 0.375, 0.25, 0.375, 0.25, 0.625, 0.25, 0.625, 0.5, 0.625, 0.5, 0.625, 0.75, 0.375, 0.75, 0.625, 0.75, 0.625, 1.0, 0.375, 1.0, 0.875, 0.5, 0.875, 0.75, 0.625, 0.75, 0.625, 0.0, 0.625, 0.25, 0.375, 0.25, 0.625, 0.25, 0.625, 0.5, 0.375, 0.5, 0.625, 0.5, 0.625, 0.75, 0.375, 0.75, 0.625, 0.75, 0.625, 1.0, 0.375, 1.0, 0.875, 0.5, 0.875, 0.75, 0.625, 0.75, 0.625, 0.0, 0.625, 0.25, 0.375, 0.25, 0.375, 0.25, 0.625, 0.25, 0.625, 0.5, 0.375, 0.5, 0.625, 0.5, 0.625, 0.75, 0.375, 0.75, 0.625, 0.75, 0.625, 1.0, 0.625, 0.5, 0.875, 0.5, 0.875, 0.75, 0.4673, 0.09231, 0.375, 0.0, 0.625, 0.0, 0.625, 0.09231, 0.4905, 0.9369, 0.5, 0.973, 0.375, 0.973, 0.421, 0.9033, 0.4252, 0.9138, 0.4424, 0.9263, 0.4681, 0.9347, 0.4198, 0.9004, 0.421, 0.9033, 0.375, 0.973, 0.375, 0.5, 0.4642, 0.8377, 0.4198, 0.8377, 0.4407, 0.4343, 0.625, 0.4193, 0.625, 0.5, 0.375, 0.5, 0.625, 0.5, 0.625, 0.6403, 0.625, 0.75, 0.375, 0.75, 0.625, 0.75, 0.625, 1.0, 0.375, 1.0, 0.875, 0.75, 0.625, 0.75, 0.7173, 0.6577, 0.875, 0.6577, 1.0, 0.8376, 0.0, 0.5, 0.0757, 0.7865, 0.125, 0.788, 0.0757, 0.7865, 0.0, 0.5, 0.125, 0.5, 0.7057, 0.6528, 0.625, 0.6403, 0.625, 0.5, 0.7057, 0.5, 0.0, 0.0, 0.09294, 0.8517, 0.125, 0.973, 0.05763, 0.9263, 0.125, 0.8497, 0.09294, 0.8517, 0.0757, 0.7865, 0.125, 0.788, 1.0, 0.5, 1.0, 1.0, 0.9375, 1.0, 0.9375, 0.5, 0.9375, 0.5, 0.9375, 1.0, 0.875, 1.0, 0.875, 0.5, 0.875, 0.5, 0.875, 1.0, 0.8125, 1.0, 0.8125, 0.5, 0.1205, 0.3975, 0.08086, 0.3428, 0.08086, 0.3428, 0.1205, 0.3975, 0.744, 0.5, 0.744, 1.0, 0.01174, 0.2412, 0.256, 0.5, 0.244, 0.5, 0.244, 1.0, 0.1875, 1.0, 0.1875, 0.5, 0.1875, 0.5, 0.1875, 1.0, 0.125, 1.0, 0.125, 0.5, 0.125, 0.5, 0.125, 1.0, 0.0625, 1.0, 0.0625, 0.5, 0.0625, 0.5, 0.0625, 1.0, 0.0, 1.0, 0.0, 0.5, 0.8125, 0.5, 0.8125, 1.0, 0.756, 1.0, 0.756, 0.5, 0.744, 1.0, 0.744, 0.5, 0.756, 0.5, 0.756, 1.0, 0.244, 1.0, 0.244, 0.5, 0.256, 0.5, 0.256, 1.0, 0.25, 0.4489, 0.3201, 0.4355, 0.3418, 0.4717, 0.25, 0.49, 0.3201, 0.4355, 0.3795, 0.3975, 0.4197, 0.4197, 0.3418, 0.4717, 0.3795, 0.3975, 0.4191, 0.3428, 0.4717, 0.3418, 0.4197, 0.4197, 0.4324, 0.2481, 0.06757, 0.2481, 0.01174, 0.2412, 0.4883, 0.2412, 0.08086, 0.3428, 0.1205, 0.3975, 0.08029, 0.4197, 0.02827, 0.3418, 0.1205, 0.3975, 0.1799, 0.4355, 0.1582, 0.4717, 0.08029, 0.4197, 0.1799, 0.4355, 0.25, 0.4489, 0.25, 0.49, 0.1582, 0.4717, 0.4324, 0.2946, 0.4324, 0.2481, 0.4883, 0.2412, 0.4883, 0.2588, 0.06757, 0.2481, 0.06757, 0.2946, 0.01174, 0.2588, 0.01174, 0.2412, 0.4191, 0.3428, 0.4324, 0.2946, 0.4883, 0.2588, 0.4717, 0.3418, 0.06757, 0.2946, 0.08086, 0.3428, 0.02827, 0.3418, 0.01174, 0.2588, 0.3795, 0.3975, 0.3201, 0.4355, 0.3201, 0.4355, 0.3795, 0.3975, 0.06757, 0.2946, 0.06757, 0.2481, 0.06757, 0.2481, 0.06757, 0.2946, 0.1799, 0.4355, 0.1205, 0.3975, 0.1205, 0.3975, 0.1799, 0.4355, 0.4191, 0.3428, 0.3795, 0.3975, 0.3795, 0.3975, 0.4191, 0.3428, 0.4324, 0.2946, 0.4191, 0.3428, 0.4191, 0.3428, 0.4324, 0.2946, 0.25, 0.4489, 0.1799, 0.4355, 0.1799, 0.4355, 0.25, 0.4489, 0.06757, 0.2481, 0.4324, 0.2481, 0.4324, 0.2481, 0.06757, 0.2481, 0.08086, 0.3428, 0.06757, 0.2946, 0.06757, 0.2946, 0.08086, 0.3428, 0.3201, 0.4355, 0.25, 0.4489, 0.25, 0.4489, 0.3201, 0.4355, 0.4324, 0.2481, 0.4324, 0.2946, 0.4324, 0.2946, 0.4324, 0.2481, 0.9375, 0.5, 0.875, 0.5, 0.3795, 0.3975, 0.3201, 0.4355, 1.0, 0.5, 0.9375, 0.5, 0.3201, 0.4355, 0.25, 0.4489, 0.0625, 0.5, 1.0, 0.5, 0.25, 0.4489, 0.1799, 0.4355, 0.125, 0.5, 0.0625, 0.5, 0.1799, 0.4355, 0.1205, 0.3975, 0.1875, 0.5, 0.125, 0.5, 0.1205, 0.3975, 0.08086, 0.3428, 0.244, 0.5, 0.1875, 0.5, 0.08086, 0.3428, 0.06757, 0.2946, 0.244, 0.5, 0.06757, 0.2946, 0.06757, 0.2481, 0.256, 0.5, 0.744, 0.5, 0.256, 0.5, 0.06757, 0.2481, 0.4324, 0.2481, 0.744, 0.5, 0.4324, 0.2481, 0.4324, 0.2946, 0.756, 0.5, 0.756, 0.5, 0.4324, 0.2946, 0.4191, 0.3428, 0.8125, 0.5, 0.875, 0.5, 0.8125, 0.5, 0.4191, 0.3428, 0.3795, 0.3975, 1.0, 0.5, 1.0, 1.0, 0.9375, 1.0, 0.9375, 0.5, 0.9375, 0.5, 0.9375, 1.0, 0.875, 1.0, 0.875, 0.5, 0.875, 0.5, 0.875, 1.0, 0.8125, 1.0, 0.8125, 0.5, 0.1205, 0.3975, 0.08086, 0.3428, 0.08086, 0.3428, 0.1205, 0.3975, 0.744, 0.5, 0.744, 1.0, 0.01174, 0.2412, 0.256, 0.5, 0.244, 0.5, 0.244, 1.0, 0.1875, 1.0, 0.1875, 0.5, 0.1875, 0.5, 0.1875, 1.0, 0.125, 1.0, 0.125, 0.5, 0.125, 0.5, 0.125, 1.0, 0.0625, 1.0, 0.0625, 0.5, 0.0625, 0.5, 0.0625, 1.0, 0.0, 1.0, 0.0, 0.5, 0.8125, 0.5, 0.8125, 1.0, 0.756, 1.0, 0.756, 0.5, 0.744, 1.0, 0.744, 0.5, 0.756, 0.5, 0.756, 1.0, 0.244, 1.0, 0.244, 0.5, 0.256, 0.5, 0.256, 1.0, 0.25, 0.4489, 0.3201, 0.4355, 0.3418, 0.4717, 0.25, 0.49, 0.3201, 0.4355, 0.3795, 0.3975, 0.4197, 0.4197, 0.3418, 0.4717, 0.3795, 0.3975, 0.4191, 0.3428, 0.4717, 0.3418, 0.4197, 0.4197, 0.4324, 0.2481, 0.06757, 0.2481, 0.01174, 0.2412, 0.4883, 0.2412, 0.08086, 0.3428, 0.1205, 0.3975, 0.08029, 0.4197, 0.02827, 0.3418, 0.1205, 0.3975, 0.1799, 0.4355, 0.1582, 0.4717, 0.08029, 0.4197, 0.1799, 0.4355, 0.25, 0.4489, 0.25, 0.49, 0.1582, 0.4717, 0.4324, 0.2946, 0.4324, 0.2481, 0.4883, 0.2412, 0.4883, 0.2588, 0.06757, 0.2481, 0.06757, 0.2946, 0.01174, 0.2588, 0.01174, 0.2412, 0.4191, 0.3428, 0.4324, 0.2946, 0.4883, 0.2588, 0.4717, 0.3418, 0.06757, 0.2946, 0.08086, 0.3428, 0.02827, 0.3418, 0.01174, 0.2588, 0.3795, 0.3975, 0.3201, 0.4355, 0.3201, 0.4355, 0.3795, 0.3975, 0.06757, 0.2946, 0.06757, 0.2481, 0.06757, 0.2481, 0.06757, 0.2946, 0.1799, 0.4355, 0.1205, 0.3975, 0.1205, 0.3975, 0.1799, 0.4355, 0.4191, 0.3428, 0.3795, 0.3975, 0.3795, 0.3975, 0.4191, 0.3428, 0.4324, 0.2946, 0.4191, 0.3428, 0.4191, 0.3428, 0.4324, 0.2946, 0.25, 0.4489, 0.1799, 0.4355, 0.1799, 0.4355, 0.25, 0.4489, 0.06757, 0.2481, 0.4324, 0.2481, 0.4324, 0.2481, 0.06757, 0.2481, 0.08086, 0.3428, 0.06757, 0.2946, 0.06757, 0.2946, 0.08086, 0.3428, 0.3201, 0.4355, 0.25, 0.4489, 0.25, 0.4489, 0.3201, 0.4355, 0.4324, 0.2481, 0.4324, 0.2946, 0.4324, 0.2946, 0.4324, 0.2481, 0.9375, 0.5, 0.875, 0.5, 0.3795, 0.3975, 0.3201, 0.4355, 1.0, 0.5, 0.9375, 0.5, 0.3201, 0.4355, 0.25, 0.4489, 0.0625, 0.5, 1.0, 0.5, 0.25, 0.4489, 0.1799, 0.4355, 0.125, 0.5, 0.0625, 0.5, 0.1799, 0.4355, 0.1205, 0.3975, 0.1875, 0.5, 0.125, 0.5, 0.1205, 0.3975, 0.08086, 0.3428, 0.244, 0.5, 0.1875, 0.5, 0.08086, 0.3428, 0.06757, 0.2946, 0.244, 0.5, 0.06757, 0.2946, 0.06757, 0.2481, 0.256, 0.5, 0.744, 0.5, 0.256, 0.5, 0.06757, 0.2481, 0.4324, 0.2481, 0.744, 0.5, 0.4324, 0.2481, 0.4324, 0.2946, 0.756, 0.5, 0.756, 0.5, 0.4324, 0.2946, 0.4191, 0.3428, 0.8125, 0.5, 0.875, 0.5, 0.8125, 0.5, 0.4191, 0.3428, 0.3795, 0.3975, 0.4324, 0.2481, 0.4324, 0.2946, 0.4324, 0.2946, 0.4324, 0.2481, 0.3201, 0.4355, 0.25, 0.4489, 0.25, 0.4489, 0.3201, 0.4355, 0.08086, 0.3428, 0.06757, 0.2946, 0.06757, 0.2946, 0.08086, 0.3428, 0.06757, 0.2481, 0.4324, 0.2481, 0.4324, 0.2481, 0.06757, 0.2481, 0.25, 0.4489, 0.1799, 0.4355, 0.1799, 0.4355, 0.25, 0.4489, 0.4324, 0.2946, 0.4191, 0.3428, 0.4191, 0.3428, 0.4324, 0.2946, 0.4191, 0.3428, 0.3795, 0.3975, 0.3795, 0.3975, 0.4191, 0.3428, 0.1799, 0.4355, 0.1205, 0.3975, 0.1205, 0.3975, 0.1799, 0.4355, 0.06757, 0.2946, 0.06757, 0.2481, 0.06757, 0.2481, 0.06757, 0.2946, 0.3795, 0.3975, 0.3201, 0.4355, 0.3201, 0.4355, 0.3795, 0.3975, 0.1205, 0.3975, 0.08086, 0.3428, 0.08086, 0.3428, 0.1205, 0.3975, 0.1147, 0.628, 0.1251, 0.7425, 0.1908, 0.8585, 0.3233, 0.9564, 0.4826, 0.9942, 0.6406, 0.9667, 0.7744, 0.8885, 0.8724, 0.7459, 0.8938, 0.6395, 0.8515, 0.1763, 0.1849, 0.1498, 0.9762, 0.8559, 0.9729, 0.8693, 0.9631, 0.8813, 0.9483, 0.8893, 0.9308, 0.8921, 0.9134, 0.8893, 0.8986, 0.8813, 0.8888, 0.8693, 0.8854, 0.8559, 0.8854, 0.7899, 0.9762, 0.7899])
me_tower_3.materials.append(mat_castle)
me_tower_3.materials.append(mat_brick)
me_tower_3.materials.append(mat_roof)
me_tower_3.materials.append(mat_brick_2)
me_tower_3.materials.append(mat_lever_hit)
me_tower_3.update()
me_tower_3.normals_split_custom_set([tuple(v) for v in zip(*[iter([0.3205, 0.7738, -0.5464, 0.3205, 0.7738, -0.5464, 0.3205, 0.7738, -0.5464, 0.7738, 0.3205, -0.5464, 0.7738, 0.3205, -0.5464, 0.7738, 0.3205, -0.5464, 0.7738, -0.3205, -0.5464, 0.7738, -0.3205, -0.5464, 0.7738, -0.3205, -0.5464, 0.3205, -0.7738, -0.5464, 0.3205, -0.7738, -0.5464, 0.3205, -0.7738, -0.5464, -0.3205, -0.7738, -0.5464, -0.3205, -0.7738, -0.5464, -0.3205, -0.7738, -0.5464, -0.7738, -0.3205, -0.5464, -0.7738, -0.3205, -0.5464, -0.7738, -0.3205, -0.5464, 0.0, 0.0, 1.0, 0.0, 0.0, 1.0, 0.0, 0.0, 1.0, -0.7738, 0.3205, -0.5464, -0.7738, 0.3205, -0.5464, -0.7738, 0.3205, -0.5464, -0.3205, 0.7738, -0.5464, -0.3205, 0.7738, -0.5464, -0.3205, 0.7738, -0.5464, 0.0, 0.0, -1.0, 0.0, 0.0, -1.0, 0.0, 0.0, -1.0, -0.3627, 0.9319, 0.0, -0.3627, 0.9319, 0.0, -0.3627, 0.9319, 0.0, -0.9448, -0.3277, 0.0, -0.9239, 0.3827, 0.0, -0.9448, 0.3277, 0.0, -0.9239, -0.3827, 0.0, -0.9239, -0.3827, 0.0, -0.9239, -0.3827, 0.0, -0.3827, -0.9239, 0.0, -0.3827, -0.9239, 0.0, -0.3827, -0.9239, 0.0, -0.3827, -0.9239, 0.0, -0.3827, -0.9239, 0.0, -0.3827, -0.9239, 0.0, -0.3827, -0.9239, 0.0, -0.3827, -0.9239, 0.0, 0.3827, -0.9239, 0.0, 0.3827, -0.9239, 0.0, 0.3827, -0.9239, 0.0, 0.9239, -0.3827, 0.0, 0.9239, -0.3827, 0.0, 0.9239, -0.3827, 0.0, 0.9239, 0.3827, 0.0, 0.9239, 0.3827, 0.0, 0.9239, 0.3827, 0.0, 0.3827, 0.9239, -1.72e-09, 0.3827, 0.9239, -1.72e-09, 0.3827, 0.9239, -1.72e-09, 0.3827, 0.9239, -1.72e-09, 0.3827, 0.9239, -1.72e-09, 0.3205, 0.7738, -0.5464, 0.3205, 0.7738, -0.5464, 0.3205, 0.7738, -0.5464, 0.7738, 0.3205, -0.5464, 0.7738, 0.3205, -0.5464, 0.7738, 0.3205, -0.5464, 0.7738, -0.3205, -0.5464, 0.7738, -0.3205, -0.5464, 0.7738, -0.3205, -0.5464, 0.3205, -0.7738, -0.5464, 0.3205, -0.7738, -0.5464, 0.3205, -0.7738, -0.5464, -0.3205, -0.7738, -0.5464, -0.3205, -0.7738, -0.5464, -0.3205, -0.7738, -0.5464, -0.7738, -0.3205, -0.5464, -0.7738, -0.3205, -0.5464, -0.7738, -0.3205, -0.5464, -1.166e-06, 0.0, 1.0, -1.166e-06, 0.0, 1.0, -1.166e-06, 0.0, 1.0, 4.832e-07, 0.0, 1.0, 4.832e-07, 0.0, 1.0, 4.832e-07, 0.0, 1.0, 0.0, 0.0, 1.0, 0.0, 0.0, 1.0, 0.0, 0.0, 1.0, -1.166e-06, 0.0, 1.0, -1.166e-06, 0.0, 1.0, -1.166e-06, 0.0, 1.0, 4.832e-07, 0.0, 1.0, 4.832e-07, 0.0, 1.0, 4.832e-07, 0.0, 1.0, -0.7738, 0.3205, -0.5464, -0.7738, 0.3205, -0.5464, -0.7738, 0.3205, -0.5464, -0.3205, 0.7738, -0.5464, -0.3205, 0.7738, -0.5464, -0.3205, 0.7738, -0.5464, 0.0, 0.0, -1.0, 0.0, 0.0, -1.0, 0.0, 0.0, -1.0, 0.0, 0.0, -1.0, 0.0, 0.0, -1.0, 0.0, 0.0, -1.0, 0.0, 0.0, -1.0, 0.0, 0.0, -1.0, 0.0, 0.0, -1.0, 0.0, 0.0, -1.0, 0.0, 0.0, -1.0, 0.0, 0.0, -1.0, 0.0, 0.0, -1.0, 0.0, 0.0, -1.0, 0.0, 0.0, -1.0, -0.3827, 0.9239, 0.0, -0.3827, 0.9239, 0.0, -0.3827, 0.9239, 0.0, -0.3827, 0.9239, -3.853e-08, -0.3827, 0.9239, -3.853e-08, -0.3827, 0.9239, -3.853e-08, -0.3827, 0.9239, -3.853e-08, -0.3827, 0.9239, -3.853e-08, -0.9239, 0.3827, 0.0, -0.9239, 0.3827, 0.0, -0.9239, 0.3827, 0.0, -0.9239, 0.3827, 0.0, -0.9239, 0.3827, 0.0, -0.9239, -0.3827, 0.0, -0.9448, -0.3277, 0.0, -0.9448, 0.3277, 0.0, 0.3827, -0.9239, 7.037e-09, 0.3827, -0.9239, 7.037e-09, 0.3827, -0.9239, 7.037e-09, 0.3827, -0.9239, 7.037e-09, 0.3827, -0.9239, 7.037e-09, 0.3827, -0.9239, 7.037e-09, 0.3827, -0.9239, 7.037e-09, 0.3827, -0.9239, 7.037e-09, 0.3827, -0.9239, 7.037e-09, 0.3827, -0.9239, 7.037e-09, 0.9239, -0.3827, 0.0, 0.9239, -0.3827, 0.0, 0.9239, -0.3827, 0.0, 0.9239, 0.3827, 0.0, 0.9239, 0.3827, 0.0, 0.9239, 0.3827, 0.0, 0.3827, 0.9239, 0.0, 0.3827, 0.9239, 0.0, 0.3827, 0.9239, 0.0, 0.3827, 0.9239, 0.0, 0.3827, 0.9239, 0.0, 0.3827, 0.9239, 0.0, 0.3827, 0.9239, 0.0, 0.3827, 0.9239, 0.0, 0.3827, 0.9239, 0.0, 0.3827, 0.9239, 0.0, -0.3827, -0.9239, 0.0, -0.3827, -0.9239, 0.0, -0.3827, -0.9239, 0.0, 1.831e-06, -8.563e-07, 1.0, 1.831e-06, -8.563e-07, 1.0, 1.831e-06, -8.563e-07, 1.0, 0.3827, 0.9239, 0.0, 0.3827, 0.9239, 0.0, 0.3827, 0.9239, 0.0, 8.583e-08, 0.0, -1.0, 8.583e-08, 0.0, -1.0, 8.583e-08, 0.0, -1.0, 0.9239, -0.3827, 0.0, 0.9239, -0.3827, 0.0, 0.9239, -0.3827, 0.0, -0.9239, -0.3827, 0.0, -0.9239, -0.3827, 0.0, -0.9239, -0.3827, 0.0, 1.831e-06, 0.0, 1.0, 1.831e-06, 0.0, 1.0, 1.831e-06, 0.0, 1.0, 0.9239, 0.3827, 0.0, 0.9239, 0.3827, 0.0, 0.9239, 0.3827, 0.0, 0.0, 0.0, -1.0, 0.0, 0.0, -1.0, 0.0, 0.0, -1.0, 0.3827, -0.9239, 0.0, 0.3827, -0.9239, 0.0, 0.3827, -0.9239, 0.0, -0.3827, 0.9239, 0.0, -0.3827, 0.9239, 0.0, -0.3827, 0.9239, 0.0, -9.155e-07, 0.0, 1.0, -9.155e-07, 0.0, 1.0, -9.155e-07, 0.0, 1.0, 0.3827, -0.9239, 0.0, 0.3827, -0.9239, 0.0, 0.3827, -0.9239, 0.0, 0.0, 0.0, -1.0, 0.0, 0.0, -1.0, 0.0, 0.0, -1.0, -0.9239, -0.3827, 0.0, -0.9239, -0.3827, 0.0, -0.9239, -0.3827, 0.0, -0.3827, 0.9239, 1.843e-07, -0.3827, 0.9239, 1.843e-07, -0.3827, 0.9239, 1.843e-07, 0.0, 0.0, 1.0, 0.0, 0.0, 1.0, 0.0, 0.0, 1.0, 0.3827, -0.9239, -3.921e-07, 0.3827, -0.9239, -3.921e-07, 0.3827, -0.9239, -3.921e-07, 4.12e-06, 0.0, -1.0, 4.12e-06, 0.0, -1.0, 4.12e-06, 0.0, -1.0, -0.9239, -0.3827, 0.0, -0.9239, -0.3827, 0.0, -0.9239, -0.3827, 0.0, -0.3827, -0.9239, 0.0, -0.3827, -0.9239, 0.0, -0.3827, -0.9239, 0.0, 2.403e-06, -8.563e-07, 1.0, 2.403e-06, -8.563e-07, 1.0, 2.403e-06, -8.563e-07, 1.0, 0.3827, 0.9239, 0.0, 0.3827, 0.9239, 0.0, 0.3827, 0.9239, 0.0, 0.0, 0.0, -1.0, 0.0, 0.0, -1.0, 0.0, 0.0, -1.0, 0.9239, -0.3827, 0.0, 0.9239, -0.3827, 0.0, 0.9239, -0.3827, 0.0, -0.9239, -0.3827, 0.0, -0.9239, -0.3827, 0.0, -0.9239, -0.3827, 0.0, -3.662e-06, 0.0, 1.0, -3.662e-06, 0.0, 1.0, -3.662e-06, 0.0, 1.0, 0.9239, 0.3827, 0.0, 0.9239, 0.3827, 0.0, 0.9239, 0.3827, 0.0, 1.831e-06, 0.0, -1.0, 1.831e-06, 0.0, -1.0, 1.831e-06, 0.0, -1.0, 0.3827, -0.9239, 0.0, 0.3827, -0.9239, 0.0, 0.3827, -0.9239, 0.0, -0.3827, 0.9239, 0.0, -0.3827, 0.9239, 0.0, -0.3827, 0.9239, 0.0, 0.0, 0.0, 1.0, 0.0, 0.0, 1.0, 0.0, 0.0, 1.0, 0.3827, -0.9239, 0.0, 0.3827, -0.9239, 0.0, 0.3827, -0.9239, 0.0, 1.282e-05, 0.0, -1.0, 1.282e-05, 0.0, -1.0, 1.282e-05, 0.0, -1.0, -0.9239, -0.3827, 0.0, -0.9239, -0.3827, 0.0, -0.9239, -0.3827, 0.0, -0.3827, 0.9239, 0.0, -0.3827, 0.9239, 0.0, -0.3827, 0.9239, 0.0, -9.155e-07, 0.0, 1.0, -9.155e-07, 0.0, 1.0, -9.155e-07, 0.0, 1.0, 0.3827, -0.9239, 0.0, 0.3827, -0.9239, 0.0, 0.3827, -0.9239, 0.0, 0.0, 0.0, -1.0, 0.0, 0.0, -1.0, 0.0, 0.0, -1.0, -0.9239, -0.3827, 0.0, -0.9239, -0.3827, 0.0, -0.9239, -0.3827, 0.0, 0.3477, 0.8393, 0.4179, 0.3477, 0.8393, 0.4179, 0.3477, 0.8393, 0.4179, 0.8393, 0.3477, 0.4179, 0.8393, 0.3477, 0.4179, 0.8393, 0.3477, 0.4179, 0.8393, -0.3477, 0.4179, 0.8393, -0.3477, 0.4179, 0.8393, -0.3477, 0.4179, 0.3477, -0.8393, 0.4179, 0.3477, -0.8393, 0.4179, 0.3477, -0.8393, 0.4179, -0.3477, -0.8393, 0.4179, -0.3477, -0.8393, 0.4179, -0.3477, -0.8393, 0.4179, -0.8393, -0.3477, 0.4179, -0.8393, -0.3477, 0.4179, -0.8393, -0.3477, 0.4179, 0.0, 0.0, 1.0, 0.0, 0.0, 1.0, 0.0, 0.0, 1.0, -0.8393, 0.3477, 0.4179, -0.8393, 0.3477, 0.4179, -0.8393, 0.3477, 0.4179, -0.3477, 0.8393, 0.4179, -0.3477, 0.8393, 0.4179, -0.3477, 0.8393, 0.4179, 6.639e-08, 0.0, -1.0, 6.639e-08, 0.0, -1.0, 6.639e-08, 0.0, -1.0, -0.2668, 0.6441, 0.7169, -0.2668, 0.6441, 0.7169, -0.2668, 0.6441, 0.7169, -0.6441, 0.2668, 0.7169, -0.6441, 0.2668, 0.7169, -0.6441, 0.2668, 0.7169, -0.6441, -0.2668, 0.7169, -0.6441, -0.2668, 0.7169, -0.6441, -0.2668, 0.7169, -1.118e-08, -0.6684, 0.7438, -0.2668, -0.6441, 0.7169, 2.412e-08, -0.6684, 0.7438, 0.2668, -0.6441, 0.7169, -1.118e-08, -0.6684, 0.7438, 2.412e-08, -0.6684, 0.7438, 0.6441, -0.2668, 0.7169, 0.6441, -0.2668, 0.7169, 0.6441, -0.2668, 0.7169, 0.6441, 0.2668, 0.7169, 0.6441, 0.2668, 0.7169, 0.6441, 0.2668, 0.7169, 0.2668, 0.6441, 0.7169, 0.2668, 0.6441, 0.7169, 0.2668, 0.6441, 0.7169, 0.3477, 0.8393, 0.4179, 0.3477, 0.8393, 0.4179, 0.3477, 0.8393, 0.4179, 0.8393, 0.3477, 0.4179, 0.8393, 0.3477, 0.4179, 0.8393, 0.3477, 0.4179, 0.8393, -0.3477, 0.4179, 0.8393, -0.3477, 0.4179, 0.8393, -0.3477, 0.4179, 0.3477, -0.8393, 0.4179, 0.3477, -0.8393, 0.4179, 0.3477, -0.8393, 0.4179, -0.3477, -0.8393, 0.4179, -0.3477, -0.8393, 0.4179, -0.3477, -0.8393, 0.4179, -0.8393, -0.3477, 0.4179, -0.8393, -0.3477, 0.4179, -0.8393, -0.3477, 0.4179, 1.974e-05, 0.0, 1.0, 1.974e-05, 0.0, 1.0, 1.974e-05, 0.0, 1.0, 0.0, 0.0, 1.0, 0.0, 0.0, 1.0, 0.0, 0.0, 1.0, -1.974e-05, 0.0, 1.0, -1.974e-05, 0.0, 1.0, -1.974e-05, 0.0, 1.0, 0.0, 0.0, 1.0, 0.0, 0.0, 1.0, 0.0, 0.0, 1.0, 9.825e-06, 0.0, 1.0, 9.825e-06, 0.0, 1.0, 9.825e-06, 0.0, 1.0, -0.8393, 0.3477, 0.4179, -0.8393, 0.3477, 0.4179, -0.8393, 0.3477, 0.4179, -0.3477, 0.8393, 0.4179, -0.3477, 0.8393, 0.4179, -0.3477, 0.8393, 0.4179, 0.0, 0.0, -1.0, 0.0, 0.0, -1.0, 0.0, 0.0, -1.0, -9.419e-07, 0.0, -1.0, -9.419e-07, 0.0, -1.0, -9.419e-07, 0.0, -1.0, 0.0, 0.0, -1.0, 0.0, 0.0, -1.0, 0.0, 0.0, -1.0, 9.419e-07, 0.0, -1.0, 9.419e-07, 0.0, -1.0, 9.419e-07, 0.0, -1.0, 0.0, 0.0, -1.0, 0.0, 0.0, -1.0, 0.0, 0.0, -1.0, -0.2668, 0.6441, 0.7169, -0.2668, 0.6441, 0.7169, -0.2668, 0.6441, 0.7169, -0.6441, 0.2668, 0.7169, -0.6441, 0.2668, 0.7169, -0.6441, 0.2668, 0.7169, -0.6441, -0.2668, 0.7169, -0.6441, -0.2668, 0.7169, -0.6441, -0.2668, 0.7169, -0.2668, -0.6441, 0.7169, -0.2668, -0.6441, 0.7169, -0.2668, -0.6441, 0.7169, 0.2668, -0.6441, 0.7169, 0.2668, -0.6441, 0.7169, 0.2668, -0.6441, 0.7169, 0.6441, -0.2668, 0.7169, 0.6441, -0.2668, 0.7169, 0.6441, -0.2668, 0.7169, 0.6441, 0.2668, 0.7169, 0.6441, 0.2668, 0.7169, 0.6441, 0.2668, 0.7169, 0.2668, 0.6441, 0.7169, 0.2668, 0.6441, 0.7169, 0.2668, 0.6441, 0.7169, -0.9239, -0.3827, 0.0, -0.9239, -0.3827, 0.0, -0.9239, -0.3827, 0.0, -3.662e-06, 0.0, 1.0, -3.662e-06, 0.0, 1.0, -3.662e-06, 0.0, 1.0, 0.9239, 0.3827, 0.0, 0.9239, 0.3827, 0.0, 0.9239, 0.3827, 0.0, 1.831e-06, 0.0, -1.0, 1.831e-06, 0.0, -1.0, 1.831e-06, 0.0, -1.0, 0.3827, -0.9239, 0.0, 0.3827, -0.9239, 0.0, 0.3827, -0.9239, 0.0, -0.9239, 0.3827, 0.0, -0.9239, 0.3827, 0.0, -0.9239, 0.3827, 0.0, 8.296e-07, 2.029e-07, 1.0, 8.296e-07, 2.029e-07, 1.0, 8.296e-07, 2.029e-07, 1.0, 0.9239, -0.3827, 0.0, 0.9239, -0.3827, 0.0, 0.9239, -0.3827, 0.0, -1.659e-06, 0.0, -1.0, -1.659e-06, 0.0, -1.0, -1.659e-06, 0.0, -1.0, -0.3827, -0.9239, 0.0, -0.3827, -0.9239, 0.0, -0.3827, -0.9239, 0.0, -0.3827, -0.9239, 0.0, -0.3827, -0.9239, 0.0, -0.3827, -0.9239, 0.0, 3.662e-06, 0.0, 1.0, 3.662e-06, 0.0, 1.0, 3.662e-06, 0.0, 1.0, 0.3827, 0.9239, 0.0, 0.3827, 0.9239, 0.0, 0.3827, 0.9239, 0.0, -9.155e-07, 0.0, -1.0, -9.155e-07, 0.0, -1.0, -9.155e-07, 0.0, -1.0, 0.9239, -0.3827, 0.0, 0.9239, -0.3827, 0.0, 0.9239, -0.3827, 0.0, 0.3827, -0.9239, 0.0, 0.3827, -0.9239, 0.0, 0.3827, -0.9239, 0.0, 4.577e-06, 0.0, 1.0, 4.577e-06, 0.0, 1.0, 4.577e-06, 0.0, 1.0, -0.3827, 0.9239, 0.0, -0.3827, 0.9239, 0.0, -0.3827, 0.9239, 0.0, 0.0, 0.0, -1.0, 0.0, 0.0, -1.0, 0.0, 0.0, -1.0, 0.9239, 0.3827, 0.0, 0.9239, 0.3827, 0.0, 0.9239, 0.3827, 0.0, 0.3827, -0.9239, 0.0, 0.3827, -0.9239, 0.0, 0.3827, -0.9239, 0.0, 0.0, 0.0, 1.0, 0.0, 0.0, 1.0, 0.0, 0.0, 1.0, -0.3827, 0.9239, 0.0, -0.3827, 0.9239, 0.0, -0.3827, 0.9239, 0.0, 0.0, 0.0, -1.0, 0.0, 0.0, -1.0, 0.0, 0.0, -1.0, 0.9239, 0.3827, 0.0, 0.9239, 0.3827, 0.0, 0.9239, 0.3827, 0.0, -0.3827, 0.9239, 0.0, -0.3827, 0.9239, 0.0, -0.3827, 0.9239, 0.0, -6.467e-06, 0.0, 1.0, -6.467e-06, 0.0, 1.0, -6.467e-06, 0.0, 1.0, 0.3827, -0.9239, 0.0, 0.3827, -0.9239, 0.0, 0.3827, -0.9239, 0.0, 4.85e-06, 0.0, -1.0, 4.85e-06, 0.0, -1.0, 4.85e-06, 0.0, -1.0, -0.9239, -0.3827, -5.072e-07, -0.9239, -0.3827, -5.072e-07, -0.9239, -0.3827, -5.072e-07, 0.9239, 0.3827, 0.0, 0.9239, 0.3827, 0.0, 0.9239, 0.3827, 0.0, -7.215e-06, 0.0, 1.0, -7.215e-06, 0.0, 1.0, -7.215e-06, 0.0, 1.0, -0.9239, -0.3827, -1.843e-07, -0.9239, -0.3827, -1.843e-07, -0.9239, -0.3827, -1.843e-07, 0.0, 4.479e-07, -1.0, 0.0, 4.479e-07, -1.0, 0.0, 4.479e-07, -1.0, 0.3827, 0.9239, 1.913e-07, 0.3827, 0.9239, 1.913e-07, 0.3827, 0.9239, 1.913e-07, 0.3827, 0.9239, 1.913e-07, -0.3827, 0.9239, 0.0, -0.3827, 0.9239, 0.0, -0.3827, 0.9239, 0.0, -0.3827, 0.9239, 0.0, -0.3827, 0.9239, 0.0, -0.9239, -0.3827, 0.0, -0.9239, -0.3827, 0.0, -0.9239, -0.3827, 0.0, 0.0, 0.0, 1.0, 0.0, 0.0, 1.0, 0.0, 0.0, 1.0, 0.9239, 0.3827, 0.0, 0.9239, 0.3827, 0.0, 0.9239, 0.3827, 0.0, 0.0, 0.0, -1.0, 0.0, 0.0, -1.0, 0.0, 0.0, -1.0, 0.3827, -0.9239, 0.0, 0.3827, -0.9239, 0.0, 0.3827, -0.9239, 0.0, -0.9239, 0.3827, 0.0, -0.9239, 0.3827, 0.0, -0.9239, 0.3827, 0.0, -3.318e-06, 2.029e-07, 1.0, -3.318e-06, 2.029e-07, 1.0, -3.318e-06, 2.029e-07, 1.0, 0.9239, -0.3827, 0.0, 0.9239, -0.3827, 0.0, 0.9239, -0.3827, 0.0, 8.296e-07, 0.0, -1.0, 8.296e-07, 0.0, -1.0, 8.296e-07, 0.0, -1.0, -0.3827, -0.9239, 0.0, -0.3827, -0.9239, 0.0, -0.3827, -0.9239, 0.0, -0.3827, -0.9239, 0.0, -0.3827, -0.9239, 0.0, -0.3827, -0.9239, 0.0, 0.0, 0.0, 1.0, 0.0, 0.0, 1.0, 0.0, 0.0, 1.0, 0.3827, 0.9239, 0.0, 0.3827, 0.9239, 0.0, 0.3827, 0.9239, 0.0, 3.662e-06, 0.0, -1.0, 3.662e-06, 0.0, -1.0, 3.662e-06, 0.0, -1.0, 0.9239, -0.3827, 0.0, 0.9239, -0.3827, 0.0, 0.9239, -0.3827, 0.0, 0.3827, -0.9239, 0.0, 0.3827, -0.9239, 0.0, 0.3827, -0.9239, 0.0, 0.0, 0.0, 1.0, 0.0, 0.0, 1.0, 0.0, 0.0, 1.0, -0.3827, 0.9239, 0.0, -0.3827, 0.9239, 0.0, -0.3827, 0.9239, 0.0, 9.155e-07, 0.0, -1.0, 9.155e-07, 0.0, -1.0, 9.155e-07, 0.0, -1.0, 0.9239, 0.3827, 0.0, 0.9239, 0.3827, 0.0, 0.9239, 0.3827, 0.0, 0.3827, -0.9239, 0.0, 0.3827, -0.9239, 0.0, 0.3827, -0.9239, 0.0, 0.0, 0.0, 1.0, 0.0, 0.0, 1.0, 0.0, 0.0, 1.0, -0.3827, 0.9239, 0.0, -0.3827, 0.9239, 0.0, -0.3827, 0.9239, 0.0, 9.155e-07, 0.0, -1.0, 9.155e-07, 0.0, -1.0, 9.155e-07, 0.0, -1.0, 0.9239, 0.3827, 0.0, 0.9239, 0.3827, 0.0, 0.9239, 0.3827, 0.0, -0.3827, 0.9239, 0.0, -0.3827, 0.9239, 0.0, -0.3827, 0.9239, 0.0, 1.293e-05, 0.0, 1.0, 1.293e-05, 0.0, 1.0, 1.293e-05, 0.0, 1.0, 0.3827, -0.9239, 4.375e-07, 0.3827, -0.9239, 4.375e-07, 0.3827, -0.9239, 4.375e-07, 0.0, 0.0, -1.0, 0.0, 0.0, -1.0, 0.0, 0.0, -1.0, -0.9239, -0.3827, 0.0, -0.9239, -0.3827, 0.0, -0.9239, -0.3827, 0.0, 0.9239, 0.3827, 0.0, 0.9239, 0.3827, 0.0, 0.9239, 0.3827, 0.0, 0.9239, 0.3827, 0.0, -0.3827, -0.9239, -6.504e-08, -0.3827, -0.9239, -6.504e-08, -0.3827, -0.9239, -6.504e-08, -0.3827, -0.9239, -6.504e-08, -0.3827, -0.9239, -6.504e-08, -0.3827, -0.9239, -6.504e-08, -0.3827, -0.9239, -6.504e-08, -0.3827, -0.9239, 0.0, -0.3827, -0.9239, 0.0, -0.3827, -0.9239, 0.0, -0.3827, -0.9239, 0.0, -0.3827, -0.9239, 0.0, -0.3827, -0.9239, 0.0, 0.0, 0.0, 1.0, 0.0, 0.0, 1.0, 0.0, 0.0, 1.0, 0.0, 0.0, 1.0, -0.9239, -0.3827, -5.528e-07, -0.9239, -0.3827, -5.528e-07, -0.9239, -0.3827, -5.528e-07, -0.9239, -0.3827, -5.528e-07, 1.831e-06, 4.479e-07, -1.0, 1.831e-06, 4.479e-07, -1.0, 1.831e-06, 4.479e-07, -1.0, -0.3827, 0.9239, -4.802e-07, -0.3827, 0.9239, -4.802e-07, -0.3827, 0.9239, -4.802e-07, -0.3827, 0.9239, -4.802e-07, -0.3827, 0.9239, 0.0, -0.3827, 0.9239, 0.0, -0.3827, 0.9239, 0.0, -0.3827, 0.9239, -2.54e-08, -0.3827, 0.9239, -2.54e-08, -0.3827, 0.9239, -2.54e-08, -0.3827, 0.9239, -2.54e-08, -0.3827, 0.9239, 0.0, -0.3827, 0.9239, 0.0, -0.3827, 0.9239, 0.0, -0.3827, 0.9239, 0.0, -0.4284, 0.9036, 0.001623, -0.4284, 0.9036, 0.001623, -0.4284, 0.9036, 0.001623, -0.4284, 0.9036, 0.001623, -0.3731, 0.9278, 0.004288, -0.3731, 0.9278, 0.004288, -0.3731, 0.9278, 0.004288, -0.3731, 0.9278, 0.004288, -0.1951, -6.413e-08, 0.9808, -0.1951, -6.413e-08, 0.9808, -0.1951, -6.413e-08, 0.9808, -0.1951, -6.413e-08, 0.9808, -0.5556, -1.924e-07, 0.8315, -0.5556, -1.924e-07, 0.8315, -0.5556, -1.924e-07, 0.8315, -0.5556, -1.924e-07, 0.8315, -0.8315, -2.565e-07, 0.5556, -0.8315, -2.565e-07, 0.5556, -0.8315, -2.565e-07, 0.5556, -0.8315, -2.565e-07, 0.5556, -0.831, 0.03407, -0.5552, -0.831, 0.03407, -0.5552, -0.831, 0.03407, -0.5552, -0.831, 0.03407, -0.5552, 0.0, 0.0, -1.0, 0.0, 0.0, -1.0, 0.0, 0.0, -1.0, 0.0, 0.0, -1.0, 0.9808, 2.835e-07, 0.1951, 0.9808, 2.835e-07, 0.1951, 0.9808, 2.835e-07, 0.1951, 0.9808, 2.835e-07, 0.1951, 0.8315, 1.283e-07, 0.5556, 0.8315, 1.283e-07, 0.5556, 0.8315, 1.283e-07, 0.5556, 0.8315, 1.283e-07, 0.5556, 0.5556, 9.619e-08, 0.8315, 0.5556, 9.619e-08, 0.8315, 0.5556, 9.619e-08, 0.8315, 0.5556, 9.619e-08, 0.8315, 0.1951, 5.611e-08, 0.9808, 0.1951, 5.611e-08, 0.9808, 0.1951, 5.611e-08, 0.9808, 0.1951, 5.611e-08, 0.9808, -0.9808, -1.418e-07, 0.1951, -0.9808, -1.418e-07, 0.1951, -0.9808, -1.418e-07, 0.1951, -0.9808, -1.418e-07, 0.1951, -1.0, 0.0, 3.571e-08, -1.0, 0.0, 3.571e-08, -1.0, 0.0, 3.571e-08, -1.0, 0.0, 3.571e-08, 1.0, 3.711e-07, -1.18e-13, 1.0, 3.711e-07, -1.18e-13, 1.0, 3.711e-07, -1.18e-13, 1.0, 3.711e-07, -1.18e-13, -4.266e-07, 1.0, 7.006e-07, -4.266e-07, 1.0, 7.006e-07, -4.266e-07, 1.0, 7.006e-07, -4.266e-07, 1.0, 7.006e-07, 3.386e-09, 1.0, 7.006e-07, 3.386e-09, 1.0, 7.006e-07, 3.386e-09, 1.0, 7.006e-07, 3.386e-09, 1.0, 7.006e-07, -3.735e-07, 1.0, -7.006e-07, -3.735e-07, 1.0, -7.006e-07, -3.735e-07, 1.0, -7.006e-07, -3.735e-07, 1.0, -7.006e-07, -2.638e-07, 1.0, -1.1e-06, -2.638e-07, 1.0, -1.1e-06, -2.638e-07, 1.0, -1.1e-06, -2.638e-07, 1.0, -1.1e-06, 2.265e-07, 1.0, -7.006e-07, 2.265e-07, 1.0, -7.006e-07, 2.265e-07, 1.0, -7.006e-07, 2.265e-07, 1.0, -7.006e-07, 0.0, 1.0, 7.006e-07, 0.0, 1.0, 7.006e-07, 0.0, 1.0, 7.006e-07, 0.0, 1.0, 7.006e-07, -4.266e-07, 1.0, -7.006e-07, -4.266e-07, 1.0, -7.006e-07, -4.266e-07, 1.0, -7.006e-07, -4.266e-07, 1.0, -7.006e-07, -9.939e-07, 1.0, 0.0, -9.939e-07, 1.0, 0.0, -9.939e-07, 1.0, 0.0, -9.939e-07, 1.0, 0.0, -6.991e-08, 1.0, 0.0, -6.991e-08, 1.0, 0.0, -6.991e-08, 1.0, 0.0, -6.991e-08, 1.0, 0.0, -5.761e-07, 1.0, -1.892e-07, -5.761e-07, 1.0, -1.892e-07, -5.761e-07, 1.0, -1.892e-07, -5.761e-07, 1.0, -1.892e-07, -5.761e-07, 1.0, 7.567e-07, -5.761e-07, 1.0, 7.567e-07, -5.761e-07, 1.0, 7.567e-07, -5.761e-07, 1.0, 7.567e-07, 0.5554, -0.02278, -0.8313, 0.5554, -0.02278, -0.8313, 0.5554, -0.02278, -0.8313, 0.5554, -0.02278, -0.8313, -0.9992, 0.04097, 0.0, -0.9992, 0.04097, 0.0, -0.9992, 0.04097, 0.0, -0.9992, 0.04097, 0.0, -0.5554, 0.02278, -0.8313, -0.5554, 0.02278, -0.8313, -0.5554, 0.02278, -0.8313, -0.5554, 0.02278, -0.8313, 0.831, -0.03407, -0.5552, 0.831, -0.03407, -0.5552, 0.831, -0.03407, -0.5552, 0.831, -0.03407, -0.5552, 0.98, -0.04018, -0.1949, 0.98, -0.04018, -0.1949, 0.98, -0.04018, -0.1949, 0.98, -0.04018, -0.1949, -0.1951, 0.007999, -0.9808, -0.1951, 0.007999, -0.9808, -0.1951, 0.007999, -0.9808, -0.1951, 0.007999, -0.9808, 7.359e-08, 0.0, 1.0, 7.359e-08, 0.0, 1.0, 7.359e-08, 0.0, 1.0, 7.359e-08, 0.0, 1.0, -0.98, 0.04018, -0.1949, -0.98, 0.04018, -0.1949, -0.98, 0.04018, -0.1949, -0.98, 0.04018, -0.1949, 0.1951, -0.007999, -0.9808, 0.1951, -0.007999, -0.9808, 0.1951, -0.007999, -0.9808, 0.1951, -0.007999, -0.9808, 0.9992, -0.04097, 0.0, 0.9992, -0.04097, 0.0, 0.9992, -0.04097, 0.0, 0.9992, -0.04097, 0.0, 0.1149, -0.9784, -0.1719, 0.1149, -0.9784, -0.1719, 0.1149, -0.9784, -0.1719, 0.1149, -0.9784, -0.1719, 0.03905, -0.9798, -0.1963, 0.03905, -0.9798, -0.1963, 0.03905, -0.9798, -0.1963, 0.03905, -0.9798, -0.1963, -0.03775, -0.9811, -0.1898, -0.03775, -0.9811, -0.1898, -0.03775, -0.9811, -0.1898, -0.03775, -0.9811, -0.1898, -0.1043, -0.9822, -0.1561, -0.1043, -0.9822, -0.1561, -0.1043, -0.9822, -0.1561, -0.1043, -0.9822, -0.1561, -0.1526, -0.983, -0.1019, -0.1526, -0.983, -0.1019, -0.1526, -0.983, -0.1019, -0.1526, -0.983, -0.1019, -0.1778, -0.9834, -0.03537, -0.1778, -0.9834, -0.03537, -0.1778, -0.9834, -0.03537, -0.1778, -0.9834, -0.03537, -0.181, -0.9835, 0.0, -0.181, -0.9835, 0.0, -0.181, -0.9835, 0.0, -0.181, -0.9835, 0.0, 2.679e-07, -0.9804, 0.1968, 2.679e-07, -0.9804, 0.1968, 2.679e-07, -0.9804, 0.1968, 2.679e-07, -0.9804, 0.1968, 0.2155, -0.9765, 0.0, 0.2155, -0.9765, 0.0, 0.2155, -0.9765, 0.0, 0.2155, -0.9765, 0.0, 0.211, -0.9766, -0.04197, 0.211, -0.9766, -0.04197, 0.211, -0.9766, -0.04197, 0.211, -0.9766, -0.04197, 0.1764, -0.9772, -0.1178, 0.1764, -0.9772, -0.1178, 0.1764, -0.9772, -0.1178, 0.1764, -0.9772, -0.1178, 0.1951, -4.008e-09, 0.9808, 0.1951, -4.008e-09, 0.9808, 0.1951, -4.008e-09, 0.9808, 0.1951, -4.008e-09, 0.9808, 0.5556, -6.413e-08, 0.8315, 0.5556, -6.413e-08, 0.8315, 0.5556, -6.413e-08, 0.8315, 0.5556, -6.413e-08, 0.8315, 0.8315, 0.0, 0.5556, 0.8315, 0.0, 0.5556, 0.8315, 0.0, 0.5556, 0.8315, 0.0, 0.5556, 0.831, -0.03407, -0.5552, 0.831, -0.03407, -0.5552, 0.831, -0.03407, -0.5552, 0.831, -0.03407, -0.5552, 0.0, 0.0, -1.0, 0.0, 0.0, -1.0, 0.0, 0.0, -1.0, 0.0, 0.0, -1.0, -0.9808, 0.0, 0.1951, -0.9808, 0.0, 0.1951, -0.9808, 0.0, 0.1951, -0.9808, 0.0, 0.1951, -0.8315, -2.565e-07, 0.5556, -0.8315, -2.565e-07, 0.5556, -0.8315, -2.565e-07, 0.5556, -0.8315, -2.565e-07, 0.5556, -0.5556, 0.0, 0.8315, -0.5556, 0.0, 0.8315, -0.5556, 0.0, 0.8315, -0.5556, 0.0, 0.8315, -0.1951, 0.0, 0.9808, -0.1951, 0.0, 0.9808, -0.1951, 0.0, 0.9808, -0.1951, 0.0, 0.9808, 0.9808, 2.835e-07, 0.1951, 0.9808, 2.835e-07, 0.1951, 0.9808, 2.835e-07, 0.1951, 0.9808, 2.835e-07, 0.1951, 1.0, 2.474e-07, -3.571e-08, 1.0, 2.474e-07, -3.571e-08, 1.0, 2.474e-07, -3.571e-08, 1.0, 2.474e-07, -3.571e-08, -1.0, 0.0, 0.0, -1.0, 0.0, 0.0, -1.0, 0.0, 0.0, -1.0, 0.0, 0.0, 0.0, -1.0, 7.006e-07, 0.0, -1.0, 7.006e-07, 0.0, -1.0, 7.006e-07, 0.0, -1.0, 7.006e-07, 0.0, -1.0, 0.0, 0.0, -1.0, 0.0, 0.0, -1.0, 0.0, 0.0, -1.0, 0.0, -4.529e-07, -1.0, -1.401e-06, -4.529e-07, -1.0, -1.401e-06, -4.529e-07, -1.0, -1.401e-06, -4.529e-07, -1.0, -1.401e-06, -1.319e-07, -1.0, 0.0, -1.319e-07, -1.0, 0.0, -1.319e-07, -1.0, 0.0, -1.319e-07, -1.0, 0.0, 4.529e-07, -1.0, -1.401e-06, 4.529e-07, -1.0, -1.401e-06, 4.529e-07, -1.0, -1.401e-06, 4.529e-07, -1.0, -1.401e-06, 0.0, -1.0, -7.006e-07, 0.0, -1.0, -7.006e-07, 0.0, -1.0, -7.006e-07, 0.0, -1.0, -7.006e-07, 0.0, -1.0, 0.0, 0.0, -1.0, 0.0, 0.0, -1.0, 0.0, 0.0, -1.0, 0.0, 0.0, -1.0, 1.168e-07, 0.0, -1.0, 1.168e-07, 0.0, -1.0, 1.168e-07, 0.0, -1.0, 1.168e-07, -9.24e-07, -1.0, -1.616e-07, -9.24e-07, -1.0, -1.616e-07, -9.24e-07, -1.0, -1.616e-07, -9.24e-07, -1.0, -1.616e-07, -1.152e-06, -1.0, 3.784e-07, -1.152e-06, -1.0, 3.784e-07, -1.152e-06, -1.0, 3.784e-07, -1.152e-06, -1.0, 3.784e-07, 1.152e-06, -1.0, 5.675e-07, 1.152e-06, -1.0, 5.675e-07, 1.152e-06, -1.0, 5.675e-07, 1.152e-06, -1.0, 5.675e-07, -0.5554, 0.02278, -0.8313, -0.5554, 0.02278, -0.8313, -0.5554, 0.02278, -0.8313, -0.5554, 0.02278, -0.8313, 0.9992, -0.04097, 0.0, 0.9992, -0.04097, 0.0, 0.9992, -0.04097, 0.0, 0.9992, -0.04097, 0.0, 0.5554, -0.02278, -0.8313, 0.5554, -0.02278, -0.8313, 0.5554, -0.02278, -0.8313, 0.5554, -0.02278, -0.8313, -0.831, 0.03407, -0.5552, -0.831, 0.03407, -0.5552, -0.831, 0.03407, -0.5552, -0.831, 0.03407, -0.5552, -0.98, 0.04018, -0.1949, -0.98, 0.04018, -0.1949, -0.98, 0.04018, -0.1949, -0.98, 0.04018, -0.1949, 0.1951, -0.007999, -0.9808, 0.1951, -0.007999, -0.9808, 0.1951, -0.007999, -0.9808, 0.1951, -0.007999, -0.9808, 1.305e-07, 0.0, 1.0, 1.305e-07, 0.0, 1.0, 1.305e-07, 0.0, 1.0, 1.305e-07, 0.0, 1.0, 0.98, -0.04018, -0.1949, 0.98, -0.04018, -0.1949, 0.98, -0.04018, -0.1949, 0.98, -0.04018, -0.1949, -0.1951, 0.007999, -0.9808, -0.1951, 0.007999, -0.9808, -0.1951, 0.007999, -0.9808, -0.1951, 0.007999, -0.9808, -0.9992, 0.04097, 2.345e-08, -0.9992, 0.04097, 2.345e-08, -0.9992, 0.04097, 2.345e-08, -0.9992, 0.04097, 2.345e-08, -0.1149, 0.9784, -0.1719, -0.1149, 0.9784, -0.1719, -0.1149, 0.9784, -0.1719, -0.1149, 0.9784, -0.1719, -0.03905, 0.9798, -0.1963, -0.03905, 0.9798, -0.1963, -0.03905, 0.9798, -0.1963, -0.03905, 0.9798, -0.1963, 0.03775, 0.9811, -0.1898, 0.03775, 0.9811, -0.1898, 0.03775, 0.9811, -0.1898, 0.03775, 0.9811, -0.1898, 0.1043, 0.9822, -0.1561, 0.1043, 0.9822, -0.1561, 0.1043, 0.9822, -0.1561, 0.1043, 0.9822, -0.1561, 0.1526, 0.983, -0.1019, 0.1526, 0.983, -0.1019, 0.1526, 0.983, -0.1019, 0.1526, 0.983, -0.1019, 0.1778, 0.9834, -0.03537, 0.1778, 0.9834, -0.03537, 0.1778, 0.9834, -0.03537, 0.1778, 0.9834, -0.03537, 0.181, 0.9835, 0.0, 0.181, 0.9835, 0.0, 0.181, 0.9835, 0.0, 0.181, 0.9835, 0.0, -1.101e-07, 0.9804, 0.1968, -1.101e-07, 0.9804, 0.1968, -1.101e-07, 0.9804, 0.1968, -1.101e-07, 0.9804, 0.1968, -0.2155, 0.9765, 0.0, -0.2155, 0.9765, 0.0, -0.2155, 0.9765, 0.0, -0.2155, 0.9765, 0.0, -0.211, 0.9766, -0.04197, -0.211, 0.9766, -0.04197, -0.211, 0.9766, -0.04197, -0.211, 0.9766, -0.04197, -0.1764, 0.9772, -0.1178, -0.1764, 0.9772, -0.1178, -0.1764, 0.9772, -0.1178, -0.1764, 0.9772, -0.1178, 0.9992, -0.04097, 0.0, 0.9992, -0.04097, 0.0, 0.9992, -0.04097, 0.0, 0.9992, -0.04097, 0.0, 0.1951, -0.007999, -0.9808, 0.1951, -0.007999, -0.9808, 0.1951, -0.007999, -0.9808, 0.1951, -0.007999, -0.9808, -0.98, 0.04018, -0.1949, -0.98, 0.04018, -0.1949, -0.98, 0.04018, -0.1949, -0.98, 0.04018, -0.1949, 9.812e-08, 0.0, 1.0, 9.812e-08, 0.0, 1.0, 9.812e-08, 0.0, 1.0, 9.812e-08, 0.0, 1.0, -0.1951, 0.007999, -0.9808, -0.1951, 0.007999, -0.9808, -0.1951, 0.007999, -0.9808, -0.1951, 0.007999, -0.9808, 0.98, -0.04018, -0.1949, 0.98, -0.04018, -0.1949, 0.98, -0.04018, -0.1949, 0.98, -0.04018, -0.1949, 0.831, -0.03407, -0.5552, 0.831, -0.03407, -0.5552, 0.831, -0.03407, -0.5552, 0.831, -0.03407, -0.5552, -0.5554, 0.02278, -0.8313, -0.5554, 0.02278, -0.8313, -0.5554, 0.02278, -0.8313, -0.5554, 0.02278, -0.8313, -0.9992, 0.04097, 0.0, -0.9992, 0.04097, 0.0, -0.9992, 0.04097, 0.0, -0.9992, 0.04097, 0.0, 0.5554, -0.02278, -0.8313, 0.5554, -0.02278, -0.8313, 0.5554, -0.02278, -0.8313, 0.5554, -0.02278, -0.8313, -0.831, 0.03407, -0.5552, -0.831, 0.03407, -0.5552, -0.831, 0.03407, -0.5552, -0.831, 0.03407, -0.5552, -2.817e-07, 1.0, -7.62e-08, -2.817e-07, 1.0, -7.62e-08, -2.817e-07, 1.0, -7.62e-08, -2.817e-07, 1.0, -7.62e-08, -2.817e-07, 1.0, -7.62e-08, -2.817e-07, 1.0, -7.62e-08, -2.817e-07, 1.0, -7.62e-08, -2.817e-07, 1.0, -7.62e-08, -2.817e-07, 1.0, -7.62e-08, -2.817e-07, 1.0, -7.62e-08, -2.817e-07, 1.0, -7.62e-08, -2.817e-07, 1.0, -7.62e-08, -2.817e-07, 1.0, -7.62e-08, -2.817e-07, 1.0, -7.62e-08, -2.817e-07, 1.0, -7.62e-08, -2.817e-07, 1.0, -7.62e-08, -2.817e-07, 1.0, -7.62e-08, -2.817e-07, 1.0, -7.62e-08, -2.817e-07, 1.0, -7.62e-08, -2.817e-07, 1.0, -7.62e-08, -2.817e-07, 1.0, -7.62e-08, -2.817e-07, 1.0, -7.62e-08])] * 3)])

# ---- objects
ob_tower_3 = bpy.data.objects.new('Tower_3', me_tower_3)

# ---- transforms, parenting, visibility, modifiers, constraints
ob_tower_3.location = (0.0, 0.0, 0.0)
ob_tower_3.rotation_mode = 'QUATERNION'
ob_tower_3.rotation_quaternion = (1.0, 0.0, 0.0, 0.0)
ob_tower_3.scale = (0.01, 0.01, 0.01)

# ---- collection membership
scene.collection.objects.link(ob_tower_3)

# ---- scene / render settings (as saved in the file)
scene.frame_start = 1; scene.frame_end = 250; scene.frame_set(1)
scene.render.engine = 'BLENDER_EEVEE_NEXT'
scene.render.image_settings.file_format = 'JPEG'
scene.render.image_settings.color_mode = 'RGB'
scene.render.image_settings.quality = 75
scene.render.fps = 50
scene.cycles.samples = 124
scene.eevee.ray_tracing_options.trace_max_roughness = 0.0
scene.unit_settings.scale_length = 0.01
bpy.context.view_layer.update()

# ---- added for rendering (the .blend has no active camera): camera
cam_auto = bpy.data.cameras.new('AutoCamera')
cam_auto.lens = 50.0
cam_auto.sensor_width = 36.0
cam_auto.clip_end = 1000.0
ob_auto_camera = bpy.data.objects.new('AutoCamera', cam_auto)
scene.collection.objects.link(ob_auto_camera)
ob_auto_camera.location = (6.06141, -7.27369, 7.80334)
ob_auto_camera.rotation_euler = (1.09748, -7.21219e-08, 0.694738)
scene.camera = ob_auto_camera
bpy.context.view_layer.update()

